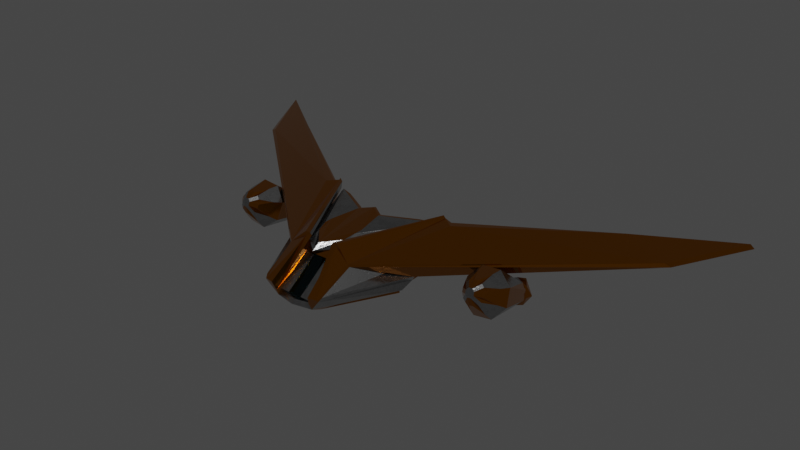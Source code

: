 # Source: SpaceShuttle.blend  (saved by Blender 3.4.6; exported with 4.5.12 LTS)
import bpy
from mathutils import Matrix  # noqa: F401  (used for matrix-valued properties, if any)

bpy.ops.wm.read_factory_settings(use_empty=True)
scene = bpy.context.scene
scene.name = 'Scene'

# ---- collections
col_collection = bpy.data.collections.new('Collection'); scene.collection.children.link(col_collection)

# ---- images (referenced by path relative to the original .blend; pixels are not part of the script)
import os
ASSET_DIR = os.environ.get("B2B_ASSET_DIR", "")  # directory of the original .blend (textures are referenced by path, not embedded)
HERE = os.path.dirname(os.path.abspath(__file__))  # packed textures are extracted next to this script under _unpacked/

def load_image(name, relpath, width, height, colorspace="sRGB"):
    """Load a texture the original file referenced (path relative to the .blend, or extracted next to this script)."""
    p = next((c for c in (os.path.join(HERE, relpath), os.path.join(ASSET_DIR, relpath)) if relpath and os.path.exists(c)), "")
    if p:
        img = bpy.data.images.load(p, check_existing=True)
        img.name = name
    else:  # same state as the original file: an image datablock whose file is absent (Cycles renders it pink)
        img = bpy.data.images.new(name, width, height)
        img.source = "FILE"
        img.filepath = "//" + (relpath or name)
    img.colorspace_settings.name = colorspace
    return img
img_door = load_image('Door', 'Door.png', 1024, 1024, 'sRGB')

# ---- materials (node trees are filled in below, after node groups)
mat_orange_metal_coat = bpy.data.materials.new('Orange Metal Coat')
mat_silver_metal_coat = bpy.data.materials.new('Silver Metal Coat')
mat_glass = bpy.data.materials.new('Glass')
mat_door = bpy.data.materials.new('Door')

# ---- material node trees
mat_orange_metal_coat.use_nodes = True; mat_orange_metal_coat.node_tree.nodes.clear()
_N = mat_orange_metal_coat.node_tree.nodes; _L = mat_orange_metal_coat.node_tree.links
n0 = _N.new('ShaderNodeOutputMaterial'); n0.name = 'Material Output'; n0.location = (300, 300)
n1 = _N.new('ShaderNodeBsdfPrincipled'); n1.name = 'Principled BSDF'; n1.location = (24, 349)
n1.distribution = 'GGX'
n1.subsurface_method = 'RANDOM_WALK_SKIN'
n1.inputs[0].default_value = (0.3883, 0.1295, 0.0, 1.0)
n1.inputs[1].default_value = 0.9382
n1.inputs[2].default_value = 0.1055
n1.inputs[3].default_value = 1.45
n1.inputs[11].default_value = 1.01
n1.inputs[13].default_value = 0.0
n1.inputs[19].default_value = 0.1845
n1.inputs[20].default_value = 0.07364
n1.inputs[24].default_value = 0.007273
n1.inputs[27].default_value = (0.0, 0.0, 0.0, 1.0)
_L.new(n1.outputs[0], n0.inputs[0])
n0.is_active_output = True
mat_silver_metal_coat.use_nodes = True; mat_silver_metal_coat.node_tree.nodes.clear()
_N = mat_silver_metal_coat.node_tree.nodes; _L = mat_silver_metal_coat.node_tree.links
n0 = _N.new('ShaderNodeOutputMaterial'); n0.name = 'Material Output'; n0.location = (300, 300)
n1 = _N.new('ShaderNodeBump'); n1.name = 'Bump'; n1.location = (-362, 152)
n1.inputs[0].default_value = 0.1933
n1.inputs[1].default_value = 1.0
n1.inputs[2].default_value = 1.0
n2 = _N.new('ShaderNodeTexNoise'); n2.name = 'Noise Texture'; n2.location = (-1131, 458)
n2.inputs[2].default_value = 0.0
n2.inputs[3].default_value = 0.0
n2.inputs[4].default_value = 1.0
n2.inputs[8].default_value = 8.7
n3 = _N.new('ShaderNodeMix'); n3.name = 'Mix'; n3.location = (-576, 484)
n3.data_type = 'RGBA'
n3.blend_type = 'DARKEN'
n3.clamp_factor = False
n3.inputs[0].default_value = 0.1067
n4 = _N.new('ShaderNodeValToRGB'); n4.name = 'ColorRamp.001'; n4.location = (-385, 464)
while len(n4.color_ramp.elements) > 1: n4.color_ramp.elements.remove(n4.color_ramp.elements[-1])
n4.color_ramp.elements[0].position = 0.0; n4.color_ramp.elements[0].color = (0.326, 0.326, 0.326, 1.0)
_e = n4.color_ramp.elements.new(0.07273); _e.color = (1.0, 1.0, 1.0, 1.0)
n5 = _N.new('ShaderNodeBsdfPrincipled'); n5.name = 'Principled BSDF'; n5.location = (15, 377)
n5.distribution = 'GGX'
n5.subsurface_method = 'RANDOM_WALK_SKIN'
n5.inputs[1].default_value = 1.0
n5.inputs[2].default_value = 0.2382
n5.inputs[3].default_value = 1.45
n5.inputs[8].default_value = 1.0
n5.inputs[10].default_value = 0.5055
n5.inputs[13].default_value = 0.2818
n5.inputs[27].default_value = (0.0, 0.0, 0.0, 1.0)
n5.inputs[28].default_value = 1.0
n6 = _N.new('ShaderNodeValToRGB'); n6.name = 'ColorRamp'; n6.location = (-898, 507)
while len(n6.color_ramp.elements) > 1: n6.color_ramp.elements.remove(n6.color_ramp.elements[-1])
n6.color_ramp.elements[0].position = 0.4509; n6.color_ramp.elements[0].color = (0.0, 0.0, 0.0, 1.0)
_e = n6.color_ramp.elements.new(1.0); _e.color = (1.0, 1.0, 1.0, 1.0)
n7 = _N.new('ShaderNodeTexCoord'); n7.name = 'Texture Coordinate'; n7.location = (-1335, 336)
n8 = _N.new('ShaderNodeTexNoise'); n8.name = 'Musgrave Texture'; n8.location = (-1141, 237)
n8.width = 150
n8.normalize = False
n8.inputs[2].default_value = 0.05
n8.inputs[3].default_value = 8.2
n8.inputs[4].default_value = 1.0
n9 = _N.new('ShaderNodeMix'); n9.name = 'Mix.001'; n9.location = (-155, 257)
n9.data_type = 'RGBA'
n9.inputs[0].default_value = 0.5055
n9.inputs[7].default_value = (0.4076, 0.4076, 0.4076, 1.0)
_L.new(n5.outputs[0], n0.inputs[0])
_L.new(n7.outputs[3], n8.inputs[0])
_L.new(n7.outputs[3], n2.inputs[0])
_L.new(n6.outputs[0], n3.inputs[2])
_L.new(n2.outputs[0], n6.inputs[0])
_L.new(n8.outputs[0], n3.inputs[3])
_L.new(n6.outputs[0], n3.inputs[6])
_L.new(n8.outputs[0], n3.inputs[7])
_L.new(n3.outputs[2], n4.inputs[0])
_L.new(n3.outputs[2], n1.inputs[3])
_L.new(n1.outputs[0], n5.inputs[5])
_L.new(n4.outputs[0], n9.inputs[6])
_L.new(n9.outputs[2], n5.inputs[0])
n0.is_active_output = True
mat_glass.use_nodes = True; mat_glass.node_tree.nodes.clear()
_N = mat_glass.node_tree.nodes; _L = mat_glass.node_tree.links
n0 = _N.new('ShaderNodeOutputMaterial'); n0.name = 'Material Output'; n0.location = (300, 300)
n1 = _N.new('ShaderNodeBsdfGlass'); n1.name = 'Glass BSDF'; n1.location = (10, 300)
n1.distribution = 'BECKMANN'
n1.inputs[0].default_value = (0.3905, 0.7296, 0.8, 1.0)
n1.inputs[2].default_value = 1.45
_L.new(n1.outputs[0], n0.inputs[0])
n0.is_active_output = True
mat_door.use_nodes = True; mat_door.node_tree.nodes.clear()
_N = mat_door.node_tree.nodes; _L = mat_door.node_tree.links
n0 = _N.new('ShaderNodeBsdfPrincipled'); n0.name = 'Principled BSDF'; n0.location = (10, 300)
n0.distribution = 'GGX'
n0.subsurface_method = 'RANDOM_WALK_SKIN'
n0.inputs[3].default_value = 1.45
n0.inputs[27].default_value = (0.0, 0.0, 0.0, 1.0)
n0.inputs[28].default_value = 1.0
n1 = _N.new('ShaderNodeOutputMaterial'); n1.name = 'Material Output'; n1.location = (300, 300)
n2 = _N.new('ShaderNodeTexImage'); n2.name = 'Image Texture'; n2.location = (-621, 238)
n2.image = img_door
_L.new(n0.outputs[0], n1.inputs[0])
_L.new(n2.outputs[0], n0.inputs[0])
n1.is_active_output = True

# ---- world
world_world = bpy.data.worlds.new('World'); scene.world = world_world
world_world.use_nodes = True; world_world.node_tree.nodes.clear()
_N = world_world.node_tree.nodes; _L = world_world.node_tree.links
n0 = _N.new('ShaderNodeOutputWorld'); n0.name = 'World Output'; n0.location = (300, 300)
n1 = _N.new('ShaderNodeBackground'); n1.name = 'Background'; n1.location = (10, 300)
n1.inputs[0].default_value = (0.05088, 0.05088, 0.05088, 1.0)
_L.new(n1.outputs[0], n0.inputs[0])
n0.is_active_output = True
world_world.color = (0.05088, 0.05088, 0.05088)
world_world.use_sun_shadow = False
world_world.sun_shadow_jitter_overblur = 0.0

# ---- lights
light_sun = bpy.data.lights.new('Sun', 'SUN')
light_sun.transmission_factor = 0.0
light_sun.energy = 1.0
light_sun.shadow_soft_size = 0.125

# ---- meshes
me_cube_001 = bpy.data.meshes.new('Cube.001')
me_cube_001.from_pydata([(0.0, -7.66, -0.34), (0.0, -18.3, -1.102), (0.0, -23.04, 0.3193), (0.0, 11.48, 1.93), (0.0, -23.79, 2.044), (0.0, -9.995, 20.2), (0.0, 7.188, 2.513), (0.0, 21.37, 23.05), (-8.688, -18.3, -1.102), (-14.57, -9.948, 15.83), (-5.097, 18.29, 22.17), (-13.26, 25.5, 20.75), (-8.423, 21.85, 19.72), (-12.01, 24.39, 20.18), (-10.24, 23.06, 19.8), (-6.341, -8.378, 18.82), (-7.37, -3.555, 19.85), (-11.61, 20.52, 14.12), (0.0, -25.34, 0.5862), (0.0, -25.34, 0.5862), (0.0, -25.34, 0.5862), (0.0, -25.34, 0.5862), (0.0, -13.08, 17.87), (0.0, -13.08, 17.87), (0.0, -13.08, 17.87), (0.0, -13.08, 17.87), (0.0, 17.5, 16.98), (0.0, 20.39, 18.3), (0.0, -19.06, -1.401), (0.0, -19.06, -1.401), (0.0, -19.06, -1.401), (0.0, -19.06, -1.401), (0.0, -11.79, 16.02), (0.0, -11.79, 16.02), (0.0, -11.79, 16.02), (0.0, -11.79, 16.02), (0.0, -11.79, 16.02), (0.0, -11.79, 16.02), (0.0, -11.79, 16.02), (0.0, -7.495, -1.276), (0.0, -7.495, -1.276), (0.0, -7.495, -1.276), (0.0, -7.495, -1.276), (0.0, 12.19, 0.9943), (0.0, 12.19, 0.9943), (0.0, 12.19, 0.9943), (0.0, 12.19, 0.9943), (0.0, -23.05, 2.38), (0.0, -23.05, 2.38), (0.0, -23.05, 2.38), (0.0, -23.05, 2.38), (0.0, 10.26, 16.79), (0.0, 10.26, 16.79), (0.0, 10.26, 16.79), (0.0, 10.26, 16.79), (0.0, -24.84, 4.474), (0.0, -24.84, 4.474), (0.0, -24.84, 4.474), (0.0, -24.84, 4.474), (0.0, 22.47, 20.12), (0.0, 22.8, 22.55), (0.0, 22.8, 22.55), (0.0, 22.8, 22.55), (0.0, 22.8, 22.55), (0.0, 23.2, 21.57), (0.0, 23.2, 21.57), (0.0, 23.2, 21.57), (0.0, 23.2, 21.57), (-8.688, -7.66, -0.34), (-8.688, -7.66, -0.34), (-8.688, -7.66, -0.34), (-8.688, -7.66, -0.34), (-8.688, -7.66, -0.34), (-8.688, -7.66, -0.34), (-8.688, -7.66, -0.34), (-6.341, -8.378, 18.82), (-6.341, -8.378, 18.82), (-6.341, -8.378, 18.82), (-6.341, -8.378, 18.82), (-6.341, -8.378, 18.82), (-6.341, -8.378, 18.82), (-6.341, -8.378, 18.82), (-6.341, -8.378, 18.82), (-6.341, -8.378, 18.82), (-6.341, -8.378, 18.82), (-6.341, -8.378, 18.82), (-6.341, -8.378, 18.82), (-6.341, -8.378, 18.82), (-6.341, -8.378, 18.82), (-6.341, -8.378, 18.82), (-6.341, -8.378, 18.82), (-8.688, -23.66, 0.5862), (-8.688, -23.66, 0.5862), (-8.688, -23.66, 0.5862), (-8.688, -23.66, 0.5862), (-8.688, -23.66, 0.5862), (-8.688, -23.66, 0.5862), (-8.688, -23.66, 0.5862), (-8.688, -23.66, 0.5862), (-8.688, -23.66, 0.5862), (-8.688, -23.66, 0.5862), (-8.688, -23.66, 0.5862), (-8.688, -23.66, 0.5862), (-8.688, -23.66, 0.5862), (-8.688, -23.66, 0.5862), (-8.688, -23.66, 0.5862), (-8.688, -23.66, 0.5862), (-8.688, -23.66, 0.5862), (-8.688, -23.66, 0.5862), (-8.688, -23.66, 0.5862), (-8.688, -23.66, 0.5862), (-13.47, 24.43, 6.38), (-13.47, 24.43, 6.38), (-13.47, 24.43, 6.38), (-13.47, 24.43, 6.38), (-24.69, 7.66, -0.34), (-24.69, 7.66, -0.34), (-24.69, 7.66, -0.34), (-24.69, 7.66, -0.34), (-25.0, 23.53, 15.67), (-25.0, 23.53, 15.67), (-25.0, 23.53, 15.67), (-25.0, 23.53, 15.67), (-25.82, 7.803, 1.124), (-23.87, 9.042, 3.744), (-4.331, 14.79, 17.37), (-4.331, 14.79, 17.37), (-4.331, 14.79, 17.37), (-4.331, 14.79, 17.37), (-4.331, 14.79, 17.37), (-4.331, 14.79, 17.37), (-4.331, 14.79, 17.37), (-4.331, 14.79, 17.37), (-4.331, 14.79, 17.37), (-4.331, 14.79, 17.37), (-4.331, 14.79, 17.37), (-4.331, 14.79, 17.37), (-8.688, -23.04, 0.3193), (-8.688, -23.04, 0.3193), (-8.688, -23.04, 0.3193), (-8.688, -23.04, 0.3193), (-24.32, 7.789, 1.039), (-24.32, 7.789, 1.039), (-24.32, 7.789, 1.039), (-24.32, 7.789, 1.039), (-24.32, 7.789, 1.039), (-24.32, 7.789, 1.039), (-24.32, 7.789, 1.039), (-24.32, 7.789, 1.039), (-24.32, 7.789, 1.039), (-24.32, 7.789, 1.039), (-24.32, 7.789, 1.039), (-24.32, 7.789, 1.039), (-8.688, 11.48, 1.93), (-8.688, 11.48, 1.93), (-8.688, 11.48, 1.93), (-8.688, 11.48, 1.93), (-24.69, 7.66, -0.09295), (-24.69, 7.66, -0.09295), (-24.69, 7.66, -0.09295), (-24.69, 7.66, -0.09295), (-24.69, 7.66, -0.09295), (-24.69, 7.66, -0.09295), (-24.69, 7.66, -0.09295), (-24.69, 7.66, -0.09295), (-24.69, 7.66, -0.09295), (-24.69, 7.66, -0.09295), (-24.69, 7.66, -0.09295), (-24.69, 7.66, -0.09295), (-24.69, 7.66, -0.09295), (-24.69, 7.66, -0.09295), (-24.69, 7.66, -0.09295), (-24.69, 7.66, -0.09295), (-8.688, -19.06, -1.401), (-8.688, -19.06, -1.401), (-8.688, -19.06, -1.401), (-8.688, -19.06, -1.401), (-8.688, -19.06, -1.401), (-8.688, -19.06, -1.401), (-8.688, -19.06, -1.401), (-8.688, -19.06, -1.401), (-8.688, -19.06, -1.401), (-8.688, -19.06, -1.401), (-8.688, -19.06, -1.401), (-8.688, -19.06, -1.401), (-7.141, -22.11, 2.044), (-7.141, -22.11, 2.044), (-7.141, -22.11, 2.044), (-7.141, -22.11, 2.044), (-7.141, -22.11, 2.044), (-7.141, -22.11, 2.044), (-7.141, -22.11, 2.044), (-7.141, -22.11, 2.044), (-7.141, -22.11, 2.044), (-7.141, -22.11, 2.044), (-7.141, -22.11, 2.044), (-7.141, -22.11, 2.044), (-7.141, -9.207, 14.2), (-7.141, -9.207, 14.2), (-7.141, -9.207, 14.2), (-7.141, -9.207, 14.2), (-7.141, -9.207, 14.2), (-7.141, -9.207, 14.2), (-7.141, -9.207, 14.2), (-7.141, -9.207, 14.2), (-7.141, -9.207, 14.2), (-7.141, -9.207, 14.2), (-7.141, -9.207, 14.2), (-7.141, -9.207, 14.2), (-7.141, -9.207, 14.2), (-7.141, -9.207, 14.2), (-7.141, -9.207, 14.2), (-7.141, -9.207, 14.2), (-15.14, -9.711, 14.92), (-15.14, -9.711, 14.92), (-15.14, -9.711, 14.92), (-32.3, 28.67, 22.41), (-29.69, 31.95, 21.68), (-30.58, 31.6, 22.13), (-26.59, 11.55, 11.57), (-26.59, 11.55, 11.57), (-26.59, 11.55, 11.57), (-6.542, 12.85, 1.37), (-6.542, 12.85, 1.37), (-6.542, 12.85, 1.37), (-6.542, 12.85, 1.37), (-6.542, 12.85, 1.37), (-6.542, 12.85, 1.37), (-6.542, 12.85, 1.37), (-6.542, 12.85, 1.37), (-6.542, 12.85, 1.37), (-6.542, 12.85, 1.37), (-6.542, 12.85, 1.37), (-6.542, 12.85, 1.37), (-6.542, 12.85, 1.37), (-6.542, 12.85, 1.37), (-6.542, 12.85, 1.37), (-6.542, 12.85, 1.37), (-8.327, -7.303, -1.174), (-8.327, -7.303, -1.174), (-8.327, -7.303, -1.174), (-8.327, -7.303, -1.174), (-8.327, -7.303, -1.174), (-8.327, -7.303, -1.174), (-8.327, -7.303, -1.174), (-8.327, -7.303, -1.174), (-8.327, -7.303, -1.174), (-8.327, -7.303, -1.174), (-8.327, -7.303, -1.174), (-8.327, -7.303, -1.174), (-8.327, -7.303, -1.174), (-8.327, -7.303, -1.174), (-8.327, -7.303, -1.174), (-8.327, -7.303, -1.174), (-5.236, 27.21, -6.576), (-5.236, 27.21, -6.576), (-5.236, 27.21, -6.576), (-5.236, 27.21, -6.576), (-5.236, 27.21, -6.576), (-5.236, 27.21, -6.576), (-5.236, 27.21, -6.576), (-5.236, 27.21, -6.576), (-5.236, 27.21, -6.576), (-5.236, 27.21, -6.576), (-5.236, 27.21, -6.576), (-5.236, 27.21, -6.576), (-3.018, -22.11, 2.044), (-3.018, -22.11, 2.044), (-3.018, -22.11, 2.044), (-3.018, -22.11, 2.044), (-3.018, -9.207, 14.2), (-3.018, -9.207, 14.2), (-3.018, -9.207, 14.2), (-3.018, -9.207, 14.2), (-102.6, 67.88, 14.54), (-102.5, 67.74, 12.56), (-105.1, 68.34, 13.38), (-121.4, 101.0, 15.43), (-123.1, 101.4, 13.69), (-4.056, 10.26, 16.79), (-4.056, 10.26, 16.79), (-4.056, 10.26, 16.79), (-4.056, 10.26, 16.79), (-4.056, 10.26, 16.79), (-4.056, 10.26, 16.79), (-4.056, 10.26, 16.79), (-4.056, 10.26, 16.79), (-4.056, 10.26, 16.79), (-4.056, 10.26, 16.79), (-4.056, 10.26, 16.79), (-4.056, 10.26, 16.79), (-8.083, 7.188, 2.513), (-8.083, 7.188, 2.513), (-8.083, 7.188, 2.513), (-8.083, 7.188, 2.513), (-8.353, -24.85, 3.346), (-8.353, -24.85, 3.346), (-8.353, -24.85, 3.346), (-8.353, -24.85, 3.346), (-7.141, -23.64, 3.909), (-7.141, -23.64, 3.909), (-7.141, -23.64, 3.909), (-7.141, -23.64, 3.909), (-7.141, -23.64, 3.909), (-7.141, -23.64, 3.909), (-7.141, -23.64, 3.909), (-7.141, -23.64, 3.909), (-7.141, -23.64, 3.909), (-7.141, -23.64, 3.909), (-7.141, -23.64, 3.909), (-7.141, -23.64, 3.909), (-9.28, -26.28, 7.033), (-9.28, -26.28, 7.033), (-9.28, -26.28, 7.033), (-9.28, -26.28, 7.033), (-9.28, -26.28, 7.033), (-9.28, -26.28, 7.033), (-9.28, -26.28, 7.033), (-9.28, -26.28, 7.033), (-9.28, -26.28, 7.033), (-9.28, -26.28, 7.033), (-9.28, -26.28, 7.033), (-9.28, -26.28, 7.033), (-3.018, -23.64, 3.909), (-3.018, -23.64, 3.909), (-3.018, -23.64, 3.909), (-3.018, -23.64, 3.909), (-86.72, 74.31, 15.0), (-84.0, 70.79, 13.63), (-83.82, 71.75, 19.11), (-88.02, 76.86, 15.18), (-87.59, 74.1, 17.33), (-33.04, 28.68, 10.06), (-5.154, -8.148, 20.73), (-5.154, -8.148, 20.73), (-5.154, -8.148, 20.73), (-5.154, -8.148, 20.73), (-5.154, -8.148, 20.73), (-5.154, -8.148, 20.73), (-5.154, -8.148, 20.73), (-5.154, -8.148, 20.73), (-5.154, -8.148, 20.73), (-5.154, -8.148, 20.73), (-5.154, -8.148, 20.73), (-5.154, -8.148, 20.73), (-7.553, -8.558, 20.43), (-7.553, -8.558, 20.43), (-7.553, -8.558, 20.43), (-7.553, -8.558, 20.43), (-7.553, -8.558, 20.43), (-7.553, -8.558, 20.43), (-7.553, -8.558, 20.43), (-7.553, -8.558, 20.43), (-7.553, -8.558, 20.43), (-7.553, -8.558, 20.43), (-23.24, 24.88, 19.28), (-24.99, 28.85, 20.41), (-23.22, 24.62, 20.08), (-6.354, -8.353, 20.58), (-6.354, -8.353, 20.58), (-6.354, -8.353, 20.58), (-6.354, -8.353, 20.58), (-13.39, -25.01, 6.132), (-13.39, -25.01, 6.132), (-13.39, -25.01, 6.132), (-13.39, -25.01, 6.132), (-13.39, -25.01, 6.132), (-13.39, -25.01, 6.132), (-13.39, -25.01, 6.132), (-13.39, -25.01, 6.132), (-13.39, -25.01, 6.132), (-13.39, -25.01, 6.132), (-13.39, -25.01, 6.132), (-13.39, -25.01, 6.132), (-14.18, -23.72, 7.719), (-14.18, -23.72, 7.719), (-14.18, -23.72, 7.719), (-14.18, -23.72, 7.719), (-14.18, -23.72, 7.719), (-14.18, -23.72, 7.719), (-14.18, -23.72, 7.719), (-14.18, -23.72, 7.719), (-14.18, -23.72, 7.719), (-14.18, -23.72, 7.719), (-14.18, -23.72, 7.719), (-14.18, -23.72, 7.719), (-12.98, -25.52, 6.928), (-12.98, -25.52, 6.928), (-12.98, -25.52, 6.928), (-12.98, -25.52, 6.928), (-12.98, -25.52, 6.928), (-12.98, -25.52, 6.928), (-12.98, -25.52, 6.928), (-12.98, -25.52, 6.928), (-12.98, -25.52, 6.928), (-12.98, -25.52, 6.928), (-12.98, -25.52, 6.928), (-30.89, 8.429, 8.613), (-30.89, 8.429, 8.613), (-30.89, 8.429, 8.613), (-30.89, 8.429, 8.613), (-30.89, 8.429, 8.613), (-30.89, 8.429, 8.613), (-30.89, 8.429, 8.613), (-30.89, 8.429, 8.613), (-30.89, 8.429, 8.613), (-30.89, 8.429, 8.613), (-30.89, 8.429, 8.613), (-30.89, 8.429, 8.613), (-27.64, 11.7, 4.578), (-27.64, 11.7, 4.578), (-27.64, 11.7, 4.578), (-27.64, 11.7, 4.578), (-26.14, 31.18, 19.93), (-30.83, 32.28, 18.84), (-33.21, 33.03, 14.45), (-24.88, 23.55, 10.42), (-26.87, 27.96, 16.3), (-26.87, 27.96, 16.3), (-26.87, 28.04, 14.99), (-23.9, 30.2, 20.64), (-23.9, 30.2, 20.64), (-23.9, 30.2, 20.64), (-23.9, 30.2, 20.64), (-13.26, 25.5, 20.75), (-13.26, 25.5, 20.75), (-13.26, 25.5, 20.75), (-13.26, 25.5, 20.75), (-18.0, 27.77, 21.03), (-18.0, 27.77, 21.03), (-18.0, 27.77, 21.03), (-18.0, 27.77, 21.03), (-18.0, 27.77, 21.03), (-18.0, 27.77, 21.03), (-18.0, 27.77, 21.03), (-18.0, 27.77, 21.03), (-18.0, 27.77, 21.03), (-18.0, 27.77, 21.03), (-18.0, 27.77, 21.03), (-18.0, 27.77, 21.03), (-4.499, 19.42, 19.91), (-4.499, 19.42, 19.91), (-4.499, 19.42, 19.91), (-4.499, 19.42, 19.91), (-4.518, 20.3, 21.15), (-4.518, 20.3, 21.15), (-4.518, 20.3, 21.15), (-4.518, 20.3, 21.15), (-4.518, 20.3, 21.15), (-4.518, 20.3, 21.15), (-4.518, 20.3, 21.15), (-4.518, 20.3, 21.15), (-4.518, 20.3, 21.15), (-4.518, 20.3, 21.15), (-4.518, 20.3, 21.15), (-4.518, 20.3, 21.15), (-4.518, 20.3, 21.15), (-4.518, 20.3, 21.15), (-4.518, 20.3, 21.15), (-4.979, 19.83, 21.86), (-4.979, 19.83, 21.86), (-4.979, 19.83, 21.86), (-4.979, 19.83, 21.86), (-4.979, 19.83, 21.86), (-4.979, 19.83, 21.86), (-4.979, 19.83, 21.86), (-4.979, 19.83, 21.86), (-4.979, 19.83, 21.86), (-4.979, 19.83, 21.86), (-4.979, 19.83, 21.86), (-4.979, 19.83, 21.86), (-8.794, 18.19, 16.01), (-8.794, 18.19, 16.01), (-8.794, 18.19, 16.01), (-8.794, 18.19, 16.01), (-11.04, 19.45, 15.29), (-13.01, 20.5, 15.33), (-13.01, 20.5, 15.33), (-13.01, 20.5, 15.33), (-13.01, 20.5, 15.33), (-18.73, 21.95, 15.67), (-18.73, 21.95, 15.67), (-18.73, 21.95, 15.67), (-18.73, 21.95, 15.67), (-18.73, 21.95, 15.67), (-18.73, 21.95, 15.67), (-18.73, 21.95, 15.67), (-18.73, 21.95, 15.67), (-18.73, 21.95, 15.67), (-18.73, 21.95, 15.67), (-18.73, 21.95, 15.67), (-18.73, 21.95, 15.67), (-13.01, 20.5, 15.33), (-13.01, 20.5, 15.33), (-13.01, 20.5, 15.33), (-13.01, 20.5, 15.33), (-14.43, 22.88, 17.39), (-14.43, 22.88, 17.39), (-14.43, 22.88, 17.39), (-14.43, 22.88, 17.39), (-14.43, 22.88, 17.39), (-14.43, 22.88, 17.39), (-14.43, 22.88, 17.39), (-14.43, 22.88, 17.39), (-14.43, 22.88, 17.39), (-14.43, 22.88, 17.39), (-14.43, 22.88, 17.39), (-14.43, 22.88, 17.39), (-16.0, 21.14, 14.2), (-15.4, 21.95, 15.25), (-15.67, 16.47, 11.25), (-15.67, 16.47, 11.25), (-15.67, 16.47, 11.25), (-15.67, 16.47, 11.25), (-12.51, 20.91, 14.21), (-13.74, 21.01, 12.91), (-23.9, 30.2, 20.64), (-23.9, 30.2, 20.64), (-23.9, 30.2, 20.64), (-24.34, 26.53, 17.85), (-24.34, 26.53, 17.85), (-24.34, 26.53, 17.85), (-24.34, 26.53, 17.85), (-24.11, 28.93, 19.86), (-24.11, 28.93, 19.86), (-24.11, 28.93, 19.86), (-24.11, 28.93, 19.86), (-24.19, 27.75, 18.78), (-24.19, 27.75, 18.78), (-24.19, 27.75, 18.78), (-24.19, 27.75, 18.78), (-7.627, 5.737, 21.71), (-7.627, 5.737, 21.71), (-7.627, 5.737, 21.71), (-7.627, 5.737, 21.71), (-6.388, -2.807, 20.54), (-6.388, -2.807, 20.54), (-6.388, -2.807, 20.54), (-6.388, -2.807, 20.54), (-7.565, 1.913, 21.66), (-7.565, 1.913, 21.66), (-7.565, 1.913, 21.66), (-7.565, 1.913, 21.66), (-8.005, -8.444, 21.77), (-8.005, -8.444, 21.77), (-8.005, -8.444, 21.77), (-8.005, -8.444, 21.77), (-8.005, -8.444, 21.77), (-8.005, -8.444, 21.77), (-8.005, -8.444, 21.77), (-8.005, -8.444, 21.77), (-8.005, -8.444, 21.77), (-8.005, -8.444, 21.77), (-8.005, -8.444, 21.77), (-8.005, -8.444, 21.77), (-6.064, -8.157, 21.58), (-6.064, -8.157, 21.58), (-6.064, -8.157, 21.58), (-6.064, -8.157, 21.58), (-6.064, -8.157, 21.58), (-6.064, -8.157, 21.58), (-6.064, -8.157, 21.58), (-6.064, -8.157, 21.58), (-6.064, -8.157, 21.58), (-6.064, -8.157, 21.58), (-6.064, -8.157, 21.58), (-6.064, -8.157, 21.58), (-7.324, -8.391, 21.3), (-7.324, -8.391, 21.3), (-7.324, -8.391, 21.3), (-7.324, -8.391, 21.3), (-26.24, 31.93, 22.63), (-26.24, 31.93, 22.63), (-26.24, 31.93, 22.63), (-26.24, 31.93, 22.63), (-27.62, 31.76, 23.02), (-27.62, 31.76, 23.02), (-27.62, 31.76, 23.02), (-26.85, 31.56, 24.15), (-26.85, 31.56, 24.15), (-26.85, 31.56, 24.15), (-13.2, 24.76, 8.683), (-13.2, 24.76, 8.683), (-13.2, 24.76, 8.683), (-13.2, 24.76, 8.683), (-13.85, 24.88, 8.602), (-13.85, 24.88, 8.602), (-13.85, 24.88, 8.602), (-13.85, 24.88, 8.602), (-13.85, 24.88, 8.602), (-13.85, 24.88, 8.602), (-13.85, 24.88, 8.602), (-13.85, 24.88, 8.602), (-13.85, 24.88, 8.602), (-13.85, 24.88, 8.602), (-13.85, 24.88, 8.602), (-13.85, 24.88, 8.602), (-3.636, 26.79, -3.708), (-3.636, 26.79, -3.708), (-3.636, 26.79, -3.708), (-3.636, 26.79, -3.708), (-3.636, 26.79, -3.708), (-3.636, 26.79, -3.708), (-3.636, 26.79, -3.708), (-3.636, 26.79, -3.708), (-3.636, 26.79, -3.708), (-3.636, 26.79, -3.708), (-3.636, 26.79, -3.708), (-3.636, 26.79, -3.708), (-3.966, 27.54, -4.766), (-3.966, 27.54, -4.766), (-3.966, 27.54, -4.766), (-3.966, 27.54, -4.766), (-3.966, 27.54, -4.766), (-3.966, 27.54, -4.766), (-3.966, 27.54, -4.766), (-3.966, 27.54, -4.766), (-3.966, 27.54, -4.766), (-3.966, 27.54, -4.766), (-3.966, 27.54, -4.766), (-3.966, 27.54, -4.766), (-8.794, 18.19, 16.01), (-8.794, 18.19, 16.01), (-8.794, 18.19, 16.01), (-8.794, 18.19, 16.01), (-12.89, 23.39, 10.24), (-12.89, 23.39, 10.24), (-12.89, 23.39, 10.24), (-12.89, 23.39, 10.24), (-13.54, 23.97, 10.06), (-13.54, 23.97, 10.06), (-13.54, 23.97, 10.06), (-13.54, 23.97, 10.06), (-12.02, 22.53, 10.68), (-12.02, 22.53, 10.68), (-12.02, 22.53, 10.68), (-12.02, 22.53, 10.68), (-12.97, 23.16, 11.65), (-12.97, 23.16, 11.65), (-12.97, 23.16, 11.65), (-12.97, 23.16, 11.65), (-70.77, 61.21, 13.98), (-37.87, 32.71, 18.11), (-37.87, 32.71, 18.11), (-37.87, 32.71, 18.11), (-35.3, 32.33, 18.51), (-32.26, 24.97, 14.46), (-36.66, 27.59, 14.46), (-36.66, 27.59, 14.46), (-36.66, 27.59, 14.46), (-6.461, 20.63, 19.81)], [(418, 419), (417, 418), (572, 576), (580, 578), (644, 643), (643, 642), (647, 649), (213, 9), (576, 579), (578, 572), (215, 90), (90, 122), (646, 219), (219, 215), (274, 275)], [(225, 43, 40, 238), (33, 198, 270), (4, 48, 267, 186), (18, 4, 186, 92), (51, 6, 292, 281), (440, 444, 64, 59), (71, 70, 0, 1, 8), (3, 154, 292, 6), (112, 256, 240, 68, 72), (77, 199, 32, 23), (15, 536, 16), (93, 185, 299, 295), (630, 586, 160, 142, 511), (127, 153, 582, 625, 634, 621, 472), (120, 519, 527, 523, 516, 420, 428, 424, 11, 496, 482), (120, 355, 357, 334, 75), (138, 2, 19, 91), (95, 364, 410, 412, 411, 409, 123), (585, 111, 115, 157), (123, 143, 137, 95), (8, 1, 29, 175), (517, 524, 539, 532), (173, 28, 2, 138), (26, 52, 280, 126), (68, 72, 71, 70, 0, 3, 154, 156, 155, 153), (22, 5, 536, 15, 78), (187, 266, 324, 300), (70, 69, 239, 39, 0), (3, 44, 224, 154), (76, 333, 359, 347, 312, 295), (153, 582, 584, 583, 581, 587, 594, 589, 585, 111, 113, 114, 112, 72, 68), (143, 159, 174, 137), (376, 213, 219, 399), (266, 47, 56, 324), (323, 55, 34, 271), (545, 9, 274, 213, 376, 387, 313, 346, 567), (125, 440, 59, 27), (472, 12, 650, 441, 127), (153, 223, 599, 582), (112, 72, 71, 8, 116), (301, 323, 271, 197), (576, 216, 9, 545), (296, 311, 386, 362, 94), (222, 241, 255, 609, 597), (568, 345, 358, 335, 556), (9, 216, 329, 277, 274), (78, 15, 520, 119), (364, 374, 398, 410), (363, 388, 375), (357, 356, 413, 572, 557, 334), (120, 482, 510, 141, 124), (127, 279, 291, 153), (429, 421, 10, 461), (11, 424, 445, 441, 650, 12, 14, 13), (532, 10, 421, 517), (447, 459, 60, 65), (461, 10, 7, 61), (585, 610, 254, 111), (425, 430, 460, 446), (514, 515, 493), (11, 13, 477, 492, 496), (13, 14, 475, 477), (158, 116, 8, 175), (481, 508, 515, 511), (511, 515, 637, 630), (507, 495, 509), (509, 495, 515, 508), (14, 12, 472, 475), (480, 498, 509), (16, 536, 539), (543, 568, 556), (536, 5, 7, 10, 532), (528, 520, 15, 16), (540, 535, 531), (524, 528, 16, 539), (295, 299, 200, 76), (544, 555, 571, 575), (598, 611, 587, 581), (581, 587, 629, 626), (625, 627, 628, 626, 629, 638, 633, 635, 636, 634), (633, 638, 17, 622), (70, 69, 292, 6, 0), (641, 332, 649), (641, 642, 648), (68, 73, 74, 69, 70, 71, 72), (75, 79, 81, 80), (79, 83, 84, 81), (76, 82, 84, 83), (82, 86, 87, 84), (77, 85, 87, 86), (85, 89, 90, 87), (78, 88, 90, 89), (88, 80, 81, 90), (81, 84, 87, 90), (91, 96, 98, 97), (96, 100, 101, 98), (92, 99, 101, 100), (99, 103, 104, 101), (93, 102, 104, 103), (102, 106, 107, 104), (94, 105, 107, 106), (105, 109, 110, 107), (95, 108, 110, 109), (108, 97, 98, 110), (98, 101, 104, 107, 110), (125, 128, 130, 129), (128, 132, 133, 130), (126, 131, 133, 132), (131, 135, 136, 133), (127, 134, 136, 135), (134, 129, 130, 136), (130, 133, 136), (141, 144, 146, 145), (144, 148, 149, 146), (142, 147, 149, 148), (147, 151, 152, 149), (143, 150, 152, 151), (150, 145, 146, 152), (146, 149, 152), (157, 161, 163, 162), (161, 165, 166, 163), (158, 164, 166, 165), (164, 168, 169, 166), (159, 167, 169, 168), (167, 171, 172, 169), (160, 170, 172, 171), (170, 162, 163, 172), (163, 166, 169, 172), (173, 176, 178, 177), (176, 180, 181, 178), (174, 179, 181, 180), (179, 183, 184, 181), (175, 182, 184, 183), (182, 177, 178, 184), (178, 181, 184), (185, 188, 190, 189), (188, 192, 193, 190), (186, 191, 193, 192), (191, 195, 196, 193), (187, 194, 196, 195), (194, 189, 190, 196), (190, 193, 196), (197, 201, 203, 202), (201, 205, 206, 203), (198, 204, 206, 205), (204, 208, 209, 206), (199, 207, 209, 208), (207, 211, 212, 209), (200, 210, 212, 211), (210, 202, 203, 212), (203, 206, 209, 212), (222, 226, 228, 227), (226, 230, 231, 228), (223, 229, 231, 230), (229, 233, 234, 231), (224, 232, 234, 233), (232, 236, 237, 234), (225, 235, 237, 236), (235, 227, 228, 237), (228, 231, 234, 237), (238, 242, 244, 243), (242, 246, 247, 244), (239, 245, 247, 246), (245, 249, 250, 247), (240, 248, 250, 249), (248, 252, 253, 250), (241, 251, 253, 252), (251, 243, 244, 253), (244, 247, 250, 253), (254, 257, 259, 258), (257, 261, 262, 259), (255, 260, 262, 261), (260, 264, 265, 262), (256, 263, 265, 264), (263, 258, 259, 265), (259, 262, 265), (279, 282, 284, 283), (282, 286, 287, 284), (280, 285, 287, 286), (285, 289, 290, 287), (281, 288, 290, 289), (288, 283, 284, 290), (284, 287, 290), (299, 302, 304, 303), (302, 306, 307, 304), (300, 305, 307, 306), (305, 309, 310, 307), (301, 308, 310, 309), (308, 303, 304, 310), (304, 307, 310), (311, 314, 316, 315), (314, 318, 319, 316), (312, 317, 319, 318), (317, 321, 322, 319), (313, 320, 322, 321), (320, 315, 316, 322), (316, 319, 322), (333, 336, 338, 337), (336, 340, 341, 338), (334, 339, 341, 340), (339, 343, 344, 341), (335, 342, 344, 343), (342, 337, 338, 344), (338, 341, 344), (345, 348, 350, 349), (348, 352, 353, 350), (346, 351, 353, 352), (362, 365, 367, 366), (365, 369, 370, 367), (363, 368, 370, 369), (368, 372, 373, 370), (364, 371, 373, 372), (371, 366, 367, 373), (367, 370, 373), (374, 377, 379, 378), (377, 381, 382, 379), (375, 380, 382, 381), (380, 384, 385, 382), (376, 383, 385, 384), (383, 378, 379, 385), (379, 382, 385), (386, 389, 391, 390), (389, 393, 394, 391), (387, 392, 394, 393), (397, 400, 402, 401), (400, 404, 405, 402), (398, 403, 405, 404), (403, 407, 408, 405), (399, 406, 408, 407), (406, 401, 402, 408), (402, 405, 408), (428, 431, 433, 432), (431, 435, 436, 433), (429, 434, 436, 435), (434, 438, 439, 436), (430, 437, 439, 438), (437, 432, 433, 439), (433, 436, 439), (444, 448, 450, 449), (448, 452, 453, 450), (445, 451, 453, 452), (451, 455, 456, 453), (446, 454, 456, 455), (459, 462, 464, 463), (462, 466, 467, 464), (460, 465, 467, 466), (465, 469, 470, 467), (461, 468, 470, 469), (468, 463, 464, 470), (464, 467, 470), (480, 483, 485, 484), (483, 487, 488, 485), (481, 486, 488, 487), (486, 490, 491, 488), (482, 489, 491, 490), (489, 484, 485, 491), (485, 488, 491), (496, 499, 501, 500), (499, 503, 504, 501), (497, 502, 504, 503), (502, 506, 507, 504), (498, 505, 507, 506), (505, 500, 501, 507), (501, 504, 507), (508, 491, 509), (543, 546, 548, 547), (546, 550, 551, 548), (544, 549, 551, 550), (549, 553, 554, 551), (545, 552, 554, 553), (552, 547, 548, 554), (548, 551, 554), (555, 558, 560, 559), (558, 562, 563, 560), (556, 561, 563, 562), (561, 565, 566, 563), (557, 564, 566, 565), (564, 559, 560, 566), (560, 563, 566), (585, 588, 590, 589), (588, 592, 593, 590), (586, 591, 593, 592), (591, 595, 596, 593), (587, 594, 596, 595), (594, 589, 590, 596), (590, 593, 596), (597, 600, 602, 601), (600, 604, 605, 602), (598, 603, 605, 604), (603, 607, 608, 605), (599, 606, 608, 607), (606, 601, 602, 608), (602, 605, 608), (609, 612, 614, 613), (612, 616, 617, 614), (610, 615, 617, 616), (615, 619, 620, 617), (611, 618, 620, 619), (618, 613, 614, 620), (614, 617, 620), (221, 408, 215), (138, 91, 97, 140), (140, 97, 108, 139), (139, 108, 95, 137), (120, 75, 80, 122), (122, 80, 88, 121), (121, 88, 78, 119), (157, 115, 117, 161), (161, 117, 118, 165), (165, 118, 116, 158), (115, 111, 113, 117), (117, 113, 114, 118), (118, 114, 112, 116), (18, 92, 100, 20), (20, 100, 96, 21), (21, 96, 91, 19), (173, 138, 140, 176), (176, 140, 139, 180), (180, 139, 137, 174), (142, 160, 171, 147), (147, 171, 167, 151), (151, 167, 159, 143), (174, 159, 168, 179), (179, 168, 164, 183), (183, 164, 158, 175), (301, 197, 202, 308), (308, 202, 210, 303), (303, 210, 200, 299), (199, 77, 86, 207), (207, 86, 82, 211), (211, 82, 76, 200), (185, 93, 103, 188), (188, 103, 99, 192), (192, 99, 92, 186), (215, 221, 220, 214), (214, 220, 219, 213), (77, 23, 25, 85), (85, 25, 24, 89), (89, 24, 22, 78), (26, 136, 27), (175, 29, 31, 182), (182, 31, 30, 177), (177, 30, 28, 173), (198, 33, 37, 204), (204, 37, 35, 208), (208, 35, 32, 199), (225, 238, 243, 235), (235, 243, 251, 227), (227, 251, 241, 222), (111, 254, 258, 113), (113, 258, 263, 114), (114, 263, 256, 112), (240, 256, 264, 248), (248, 264, 260, 252), (252, 260, 255, 241), (39, 239, 246, 41), (41, 246, 242, 42), (42, 242, 238, 40), (224, 44, 46, 232), (232, 46, 45, 236), (236, 45, 43, 225), (239, 69, 74, 245), (245, 74, 73, 249), (249, 73, 68, 240), (223, 153, 155, 229), (229, 155, 156, 233), (233, 156, 154, 224), (47, 266, 268, 49), (49, 268, 269, 50), (50, 269, 267, 48), (266, 187, 195, 268), (268, 195, 191, 269), (269, 191, 186, 267), (197, 271, 273, 201), (201, 273, 272, 205), (205, 272, 270, 198), (33, 270, 272, 36), (36, 272, 273, 38), (38, 273, 271, 34), (213, 274, 276, 214), (214, 276, 275, 215), (274, 277, 278, 276), (330, 278, 331), (281, 292, 294, 288), (288, 294, 293, 283), (283, 293, 291, 279), (280, 52, 54, 285), (285, 54, 53, 289), (289, 53, 51, 281), (126, 280, 286, 131), (131, 286, 282, 135), (135, 282, 279, 127), (153, 291, 293, 155), (155, 293, 294, 156), (156, 294, 292, 154), (93, 295, 297, 102), (102, 297, 298, 106), (106, 298, 296, 94), (187, 300, 306, 194), (194, 306, 302, 189), (189, 302, 299, 185), (324, 56, 58, 326), (326, 58, 57, 325), (325, 57, 55, 323), (300, 324, 326, 305), (305, 326, 325, 309), (309, 325, 323, 301), (295, 312, 318, 297), (297, 318, 314, 298), (298, 314, 311, 296), (277, 329, 331, 278), (358, 345, 349, 360), (360, 349, 354, 361), (361, 354, 347, 359), (333, 76, 83, 336), (336, 83, 79, 340), (340, 79, 75, 334), (321, 351, 346, 313), (335, 358, 360, 342), (342, 360, 361, 337), (337, 361, 359, 333), (388, 363, 369, 395), (395, 369, 365, 390), (390, 365, 362, 386), (363, 375, 381, 368), (368, 381, 377, 372), (372, 377, 374, 364), (375, 388, 396, 380), (380, 396, 392, 384), (384, 392, 387, 376), (122, 408, 646), (398, 374, 378, 403), (403, 378, 383, 407), (407, 383, 376, 399), (399, 219, 220, 406), (406, 220, 221, 401), (364, 95, 109, 371), (371, 109, 105, 366), (366, 105, 94, 362), (313, 387, 393, 320), (320, 393, 389, 315), (315, 389, 386, 311), (645, 415, 646), (415, 332, 646), (414, 413, 419), (441, 445, 452, 443), (443, 452, 448, 442), (442, 448, 444, 440), (445, 424, 426, 451), (451, 426, 427, 455), (455, 427, 425, 446), (430, 425, 427, 437), (437, 427, 426, 432), (432, 426, 424, 428), (446, 460, 466, 454), (454, 466, 462, 458), (458, 462, 459, 447), (460, 430, 438, 465), (465, 438, 434, 469), (469, 434, 429, 461), (421, 429, 435, 423), (423, 435, 431, 422), (422, 431, 428, 420), (64, 444, 449, 66), (66, 449, 457, 67), (67, 457, 447, 65), (60, 459, 463, 62), (62, 463, 468, 63), (63, 468, 461, 61), (127, 441, 443, 134), (134, 443, 442, 129), (129, 442, 440, 125), (17, 475, 624), (498, 480, 484, 505), (505, 484, 489, 500), (500, 489, 482, 496), (493, 497, 503, 495), (495, 503, 499, 494), (494, 499, 496, 492), (481, 511, 513, 486), (486, 513, 512, 490), (490, 512, 510, 482), (492, 477, 479, 494), (494, 479, 478, 495), (495, 478, 476, 493), (141, 510, 512, 144), (144, 512, 513, 148), (148, 513, 511, 142), (540, 531, 533, 542), (542, 533, 534, 541), (541, 534, 532, 539), (531, 535, 537, 533), (533, 537, 538, 534), (534, 538, 536, 532), (535, 540, 542, 537), (537, 542, 541, 538), (538, 541, 539, 536), (525, 518, 516, 523), (528, 524, 526, 530), (530, 526, 525, 529), (529, 525, 523, 527), (520, 528, 530, 522), (522, 530, 529, 521), (521, 529, 527, 519), (119, 520, 522, 121), (121, 522, 521, 122), (122, 521, 519, 120), (420, 516, 518, 422), (568, 543, 547, 570), (570, 547, 552, 569), (569, 552, 545, 567), (543, 556, 562, 546), (546, 562, 558, 550), (550, 558, 555, 544), (573, 577, 575, 571), (544, 575, 577, 549), (571, 555, 559, 573), (573, 559, 564, 574), (574, 564, 557, 572), (345, 568, 570, 348), (348, 570, 569, 352), (352, 569, 567, 346), (556, 335, 343, 561), (561, 343, 339, 565), (565, 339, 334, 557), (611, 598, 604, 618), (618, 604, 600, 613), (613, 600, 597, 609), (598, 581, 583, 603), (603, 583, 584, 607), (607, 584, 582, 599), (587, 611, 619, 594), (594, 619, 615, 589), (589, 615, 610, 585), (638, 629, 631, 640), (640, 631, 632, 639), (639, 632, 630, 637), (633, 622, 624, 635), (635, 624, 623, 636), (636, 623, 621, 634), (581, 626, 628, 583), (583, 628, 627, 584), (584, 627, 625, 582), (629, 587, 595, 631), (631, 595, 591, 632), (632, 591, 586, 630), (472, 621, 623, 474), (474, 623, 624, 473), (473, 624, 622, 471), (585, 157, 162, 588), (588, 162, 170, 592), (592, 170, 160, 586), (254, 610, 616, 257), (257, 616, 612, 261), (261, 612, 609, 255), (599, 223, 230, 606), (606, 230, 226, 601), (601, 226, 222, 597), (580, 554, 566, 574), (574, 414, 217, 577), (574, 577, 580), (580, 577, 554), (640, 515, 514, 17), (495, 475, 17, 514), (217, 330, 331), (218, 216, 575, 217), (408, 646, 221), (122, 416, 419), (357, 355, 122, 413, 356), (413, 122, 419), (414, 574, 413), (645, 641, 217), (644, 641, 645), (124, 152, 123, 412), (412, 416, 124), (416, 122, 124), (645, 217, 414), (645, 414, 419, 415), (412, 332, 416), (276, 219, 214, 215), (217, 641, 327), (328, 641, 415, 332), (415, 641, 645), (641, 327, 218, 217), (331, 329, 217), (331, 216, 218, 217, 329), (646, 332, 412, 408), (332, 646, 649), (275, 328, 332, 646), (275, 646, 408), (217, 327, 330), (641, 328, 327), (327, 328, 330), (328, 275, 278, 330), (408, 221, 275), (215, 275, 221), (416, 332, 415, 419), (276, 278, 275), (408, 215, 275)])
me_cube_001.polygons.foreach_set('material_index', [1, 2, 1, 1, 3, 0, 1, 1, 0, 0, 1, 0, 1, 1, 1, 1, 1, 1, 1, 0, 1, 1, 0, 0, 0, 1, 1, 0, 1, 0, 0, 0, 1, 2, 2, 0, 0, 1, 0, 1, 1, 0, 0, 0, 0, 0, 0, 1, 0, 1, 1, 0, 0, 0, 1, 0, 0, 1, 0, 0, 0, 1, 0, 0, 0, 0, 0, 1, 0, 1, 0, 0, 1, 0, 1, 0, 0, 0, 0, 0, 0, 0, 0, 1, 0, 0, 0, 0, 0, 0, 0, 0, 0, 0, 0, 0, 0, 0, 0, 0, 0, 0, 0, 0, 0, 0, 0, 0, 0, 0, 0, 0, 0, 0, 0, 0, 0, 0, 0, 0, 0, 0, 0, 0, 0, 0, 0, 0, 0, 0, 0, 0, 0, 0, 0, 0, 0, 0, 0, 0, 0, 0, 0, 0, 0, 0, 0, 0, 0, 0, 0, 0, 0, 0, 0, 0, 0, 0, 0, 0, 0, 0, 0, 0, 0, 0, 0, 0, 0, 0, 0, 0, 0, 0, 0, 0, 0, 0, 0, 0, 0, 0, 0, 0, 0, 0, 0, 0, 0, 0, 0, 0, 0, 0, 0, 0, 0, 0, 0, 0, 0, 0, 0, 0, 0, 0, 0, 0, 0, 0, 0, 0, 0, 0, 0, 0, 0, 0, 0, 0, 0, 0, 0, 0, 0, 0, 0, 0, 0, 0, 0, 0, 0, 0, 0, 0, 0, 0, 0, 0, 0, 0, 0, 0, 0, 0, 0, 0, 0, 0, 0, 0, 0, 0, 0, 0, 0, 0, 0, 0, 0, 0, 0, 0, 0, 0, 0, 0, 0, 0, 0, 0, 0, 0, 0, 0, 0, 0, 0, 0, 0, 0, 0, 0, 0, 0, 0, 0, 0, 0, 0, 0, 0, 0, 0, 0, 0, 0, 0, 0, 0, 0, 0, 0, 0, 0, 0, 0, 0, 0, 0, 0, 0, 0, 0, 0, 0, 0, 0, 0, 0, 0, 0, 0, 0, 0, 0, 0, 0, 0, 0, 0, 0, 0, 0, 0, 0, 0, 0, 1, 0, 0, 0, 0, 0, 0, 0, 0, 0, 0, 0, 0, 0, 0, 0, 0, 0, 0, 0, 0, 0, 0, 0, 0, 0, 0, 0, 0, 0, 0, 0, 0, 0, 0, 0, 0, 0, 0, 0, 0, 0, 0, 0, 0, 0, 0, 0, 0, 0, 0, 0, 0, 0, 0, 0, 0, 0, 0, 0, 0, 0, 0, 0, 0, 0, 0, 0, 0, 0, 0, 0, 0, 0, 0, 0, 0, 0, 0, 0, 0, 0, 0, 0, 0, 0, 0, 0, 0, 0, 0, 0, 0, 0, 0, 0, 0, 0, 0, 0, 0, 0, 0, 0, 0, 0, 0, 0, 0, 0, 0, 0, 0, 0, 0, 0, 0, 0, 0, 0, 0, 0, 0, 0, 0, 0, 0, 0, 0, 0, 0, 0, 0, 0, 0, 0, 0, 0, 0, 0, 0, 0, 0, 0, 0, 0, 0, 0, 0, 0, 0, 0, 0, 0, 0, 0, 0, 0, 0, 0, 0, 0, 0, 0, 0, 0, 0, 0, 0, 0, 0, 0, 0, 0, 0, 0, 0, 0, 0, 0, 0, 0, 0, 0, 0, 0, 0, 0, 0, 0, 0, 0, 0, 0, 0, 0, 0, 0, 0, 0, 0, 0, 0, 0, 0, 0, 0, 0, 0, 0, 0, 0, 0, 0, 0, 0, 0, 0, 0, 0, 0, 0, 0, 0, 0, 0, 0, 0, 0, 1, 0, 0, 0, 0, 0, 0, 0, 0, 0, 0, 0, 0, 0, 1, 0, 0, 0, 0, 0, 0, 0, 0, 0, 0, 0, 0, 0, 0, 0, 0])
_uv = me_cube_001.uv_layers.new(name='UVMap')
_uv.uv.foreach_set('vector', [0.6807, 0.7767, 0.6519, 0.7738, 0.6518, 0.6873, 0.6883, 0.6882, 0.7434, 0.0, 0.7434, 0.424, 0.6533, 0.2187, 0.5197, 0.8026, 0.523, 0.8027, 0.5271, 0.8157, 0.5271, 0.8337, 0.5127, 0.802, 0.5197, 0.8026, 0.5271, 0.8337, 0.52, 0.8399, 0.9034, 0.5, 0.0, 0.5, 0.0, 0.0, 0.9034, 0.2491, 0.5368, 0.5304, 0.5416, 0.5348, 0.5416, 0.5533, 0.5358, 0.5493, 0.449, 0.3833, 0.449, 0.3833, 0.4817, 0.3638, 0.5057, 0.4038, 0.473, 0.4234, 0.5574, 0.6407, 0.5195, 0.6407, 0.5218, 0.622, 0.5571, 0.622, 0.7046, 0.7022, 0.7548, 0.6704, 0.7548, 0.8207, 0.7516, 0.8232, 0.7516, 0.8232, 0.3744, 0.823, 0.3543, 0.8263, 0.3627, 0.7944, 0.371, 0.7941, 0.3751, 0.1331, 0.3998, 0.134, 0.3964, 0.138, 0.7542, 0.4715, 0.7532, 0.4619, 0.7633, 0.4624, 0.766, 0.4684, 0.04388, 0.7021, 0.05119, 0.7017, 0.05119, 0.7967, 0.04704, 0.7937, 0.02489, 0.731, 0.2072, 0.7771, 0.2134, 0.709, 0.2642, 0.7386, 0.2595, 0.7455, 0.2543, 0.7474, 0.2318, 0.7709, 0.2318, 0.7709, 0.382, 0.4561, 0.3836, 0.4426, 0.3837, 0.4371, 0.3835, 0.4319, 0.3839, 0.4262, 0.3839, 0.4262, 0.4105, 0.4346, 0.4321, 0.4428, 0.4321, 0.4428, 0.4283, 0.4549, 0.41, 0.4606, 0.7676, 0.5186, 0.7837, 0.5208, 0.7873, 0.5219, 0.794, 0.6704, 0.7855, 0.667, 0.5655, 0.7635, 0.5655, 0.8016, 0.5555, 0.8016, 0.5628, 0.7635, 0.4722, 0.657, 0.4516, 0.6643, 0.3759, 0.5094, 0.3759, 0.5094, 0.3759, 0.5094, 0.3759, 0.5094, 0.3896, 0.5236, 0.1732, 0.7892, 0.165, 0.784, 0.1722, 0.6937, 0.1732, 0.6942, 0.3896, 0.5236, 0.3922, 0.5254, 0.472, 0.6543, 0.4722, 0.657, 0.473, 0.4234, 0.5057, 0.4038, 0.5074, 0.4067, 0.4747, 0.4262, 0.5444, 0.2098, 0.5387, 0.2104, 0.4207, 0.1395, 0.4374, 0.1397, 0.5828, 0.7637, 0.5828, 0.8018, 0.5655, 0.8016, 0.5655, 0.7635, 0.3744, 0.7827, 0.4061, 0.7827, 0.4061, 0.8005, 0.3862, 0.8017, 0.5201, 0.5564, 0.5201, 0.5564, 0.5201, 0.5564, 0.5201, 0.5564, 0.558, 0.5564, 0.5574, 0.6407, 0.5195, 0.6407, 0.5195, 0.6407, 0.5195, 0.6407, 0.5195, 0.6407, 0.3543, 0.1051, 0.3682, 0.1061, 0.3998, 0.134, 0.3751, 0.1331, 0.3751, 0.1331, 0.5382, 0.764, 0.5382, 0.7821, 0.5297, 0.7824, 0.5297, 0.7644, 0.5442, 0.2887, 0.5442, 0.2887, 0.5405, 0.2872, 0.5401, 0.2507, 0.5442, 0.2506, 0.5574, 0.6407, 0.5578, 0.6436, 0.5291, 0.6466, 0.5195, 0.6407, 0.7756, 0.3696, 0.7799, 0.3636, 0.7815, 0.365, 0.7832, 0.3664, 0.7832, 0.4641, 0.766, 0.4684, 0.5195, 0.6407, 0.4972, 0.7002, 0.4972, 0.7002, 0.4972, 0.7002, 0.4972, 0.7002, 0.4944, 0.7007, 0.4944, 0.7007, 0.4944, 0.7007, 0.4944, 0.7007, 0.497, 0.6983, 0.497, 0.6983, 0.497, 0.6983, 0.497, 0.6983, 0.5201, 0.5564, 0.5201, 0.5564, 0.2796, 0.7877, 0.2746, 0.7869, 0.2723, 0.6972, 0.2796, 0.6804, 0.6153, 0.5564, 0.5758, 0.5071, 0.5444, 0.4077, 0.5669, 0.4053, 0.6533, 0.0, 0.6032, 0.1641, 0.4548, 0.1641, 0.5234, 0.0, 0.2274, 0.9632, 0.05702, 1.0, 0.0, 0.05505, 0.2274, 0.0, 0.7532, 0.002733, 0.7307, 0.03369, 0.7874, 0.4334, 0.7269, 0.03663, 0.6971, 0.03225, 0.6934, 0.02695, 0.6922, 0.01058, 0.7472, 0.001358, 0.7509, 0.0, 0.7261, 0.4824, 0.7056, 0.4833, 0.6922, 0.4636, 0.7015, 0.4635, 0.2318, 0.7709, 0.2401, 0.7873, 0.2301, 0.7878, 0.22, 0.7883, 0.2072, 0.7771, 0.5555, 0.764, 0.5475, 0.7598, 0.4944, 0.7207, 0.5555, 0.7007, 0.3581, 0.2732, 0.449, 0.3833, 0.449, 0.3833, 0.473, 0.4234, 0.3543, 0.3616, 0.8137, 0.4645, 0.7957, 0.4656, 0.7957, 0.4003, 0.8137, 0.3991, 0.1056, 0.5144, 0.1294, 0.5085, 0.2072, 0.6788, 0.1844, 0.6937, 0.5458, 0.7891, 0.5382, 0.7741, 0.5512, 0.764, 0.5549, 0.7656, 0.5549, 0.7974, 0.7548, 0.7558, 0.779, 0.6704, 0.779, 0.8218, 0.7721, 0.8237, 0.7685, 0.8203, 0.07251, 0.7872, 0.07616, 0.7858, 0.07616, 0.791, 0.07616, 0.7962, 0.07198, 0.7927, 0.2072, 0.6788, 0.1294, 0.5085, 0.04659, 0.06736, 0.1384, 0.01118, 0.1889, 0.155, 0.3751, 0.1331, 0.3751, 0.1331, 0.5278, 0.2106, 0.5142, 0.2126, 0.4516, 0.6643, 0.4475, 0.6589, 0.3625, 0.5246, 0.3759, 0.5094, 0.4936, 0.6628, 0.4901, 0.6606, 0.4936, 0.6551, 0.7873, 0.5219, 0.7884, 0.5048, 0.7862, 0.4953, 0.7976, 0.4914, 0.7976, 0.667, 0.794, 0.6704, 0.382, 0.4561, 0.41, 0.4606, 0.4258, 0.4837, 0.3922, 0.5254, 0.3937, 0.5167, 0.4061, 0.7638, 0.4233, 0.7728, 0.4233, 0.8332, 0.4061, 0.8291, 0.5339, 0.1843, 0.5444, 0.2098, 0.4925, 0.1286, 0.4992, 0.128, 0.2668, 0.7916, 0.2668, 0.7916, 0.2224, 0.7938, 0.22, 0.7883, 0.2301, 0.7878, 0.2401, 0.7873, 0.2497, 0.7875, 0.2595, 0.7891, 0.4374, 0.1397, 0.4925, 0.1286, 0.5444, 0.2098, 0.5444, 0.2098, 0.79, 0.8007, 0.7866, 0.8028, 0.7855, 0.7833, 0.79, 0.7823, 0.4992, 0.128, 0.4925, 0.1286, 0.5062, 0.1067, 0.5123, 0.1065, 0.1732, 0.7892, 0.1118, 0.7882, 0.1056, 0.782, 0.165, 0.784, 0.5432, 0.3331, 0.5411, 0.3557, 0.5401, 0.289, 0.5432, 0.2887, 0.6125, 0.7437, 0.6149, 0.7368, 0.6149, 0.7481, 0.2668, 0.7916, 0.2595, 0.7891, 0.2527, 0.7677, 0.2527, 0.7677, 0.2639, 0.7767, 0.2595, 0.7891, 0.2497, 0.7875, 0.243, 0.7676, 0.2527, 0.7677, 0.3543, 0.3616, 0.3543, 0.3616, 0.473, 0.4234, 0.4747, 0.4262, 0.6324, 0.8047, 0.6237, 0.7955, 0.6153, 0.79, 0.6324, 0.7767, 0.02489, 0.731, 0.02711, 0.7083, 0.03624, 0.7014, 0.04388, 0.7021, 0.5143, 0.5468, 0.5163, 0.5325, 0.5229, 0.5428, 0.5229, 0.5428, 0.5163, 0.5325, 0.5274, 0.5304, 0.5269, 0.5404, 0.2497, 0.7875, 0.2401, 0.7873, 0.2318, 0.7709, 0.243, 0.7676, 0.7868, 0.4834, 0.7774, 0.4719, 0.7868, 0.4715, 0.3964, 0.138, 0.3998, 0.134, 0.4207, 0.1395, 0.0701, 0.7844, 0.07251, 0.7872, 0.07198, 0.7927, 0.3998, 0.134, 0.3682, 0.1061, 0.5062, 0.1067, 0.4925, 0.1286, 0.4374, 0.1397, 0.5333, 0.2104, 0.5278, 0.2106, 0.3751, 0.1331, 0.3964, 0.138, 0.6125, 0.7207, 0.615, 0.7007, 0.615, 0.7368, 0.5387, 0.2104, 0.5333, 0.2104, 0.3964, 0.138, 0.4207, 0.1395, 0.766, 0.4684, 0.7633, 0.4624, 0.7631, 0.3848, 0.7756, 0.3696, 0.8203, 0.6693, 0.8285, 0.6666, 0.8285, 0.8631, 0.8227, 0.8652, 0.2352, 0.685, 0.2383, 0.6804, 0.2668, 0.7383, 0.2642, 0.7386, 0.2642, 0.7386, 0.2668, 0.7383, 0.2634, 0.7446, 0.2595, 0.7455, 0.2595, 0.7455, 0.2595, 0.7455, 0.2595, 0.7455, 0.2595, 0.7455, 0.2634, 0.7446, 0.2593, 0.7516, 0.2543, 0.7474, 0.2543, 0.7474, 0.2543, 0.7474, 0.2543, 0.7474, 0.2543, 0.7474, 0.2593, 0.7516, 0.2477, 0.7625, 0.2318, 0.7709, 0.449, 0.3833, 0.449, 0.3833, 0.4175, 0.326, 0.448, 0.3078, 0.4817, 0.3638, 0.0, 0.0, 0.0, 0.0, 0.0, 0.0, 0.8678, 0.2071, 0.8563, 0.01761, 0.8724, 0.0, 0.3543, 9.151e-05, 0.3543, 9.151e-05, 0.3543, 9.151e-05, 0.3543, 9.151e-05, 0.3543, 9.151e-05, 0.3543, 9.151e-05, 0.3543, 9.151e-05, 0.3543, 9.151e-05, 0.3543, 9.151e-05, 0.3543, 9.151e-05, 0.3543, 9.151e-05, 0.3543, 9.151e-05, 0.3543, 9.151e-05, 0.3543, 9.151e-05, 0.3543, 9.151e-05, 0.3543, 9.151e-05, 0.3543, 9.151e-05, 0.3543, 9.151e-05, 0.3543, 9.151e-05, 0.3543, 9.151e-05, 0.3543, 9.151e-05, 0.3543, 9.151e-05, 0.3543, 9.151e-05, 0.3543, 9.151e-05, 0.3543, 9.151e-05, 0.3543, 9.151e-05, 0.3543, 9.151e-05, 0.3543, 9.151e-05, 0.3543, 9.151e-05, 0.3543, 9.151e-05, 0.3543, 9.151e-05, 0.3543, 9.151e-05, 0.3543, 9.151e-05, 0.3543, 9.151e-05, 0.3543, 9.151e-05, 0.3543, 9.151e-05, 0.3543, 9.151e-05, 0.3543, 9.151e-05, 0.3543, 9.151e-05, 0.3543, 9.151e-05, 0.3543, 9.151e-05, 0.3543, 9.151e-05, 0.3543, 9.151e-05, 0.3543, 9.151e-05, 0.3543, 9.151e-05, 0.3543, 9.151e-05, 0.3543, 9.151e-05, 0.3543, 9.151e-05, 0.3543, 9.151e-05, 0.3543, 9.151e-05, 0.3543, 9.151e-05, 0.3543, 9.151e-05, 0.3543, 9.151e-05, 0.3543, 9.151e-05, 0.3543, 9.151e-05, 0.3543, 9.151e-05, 0.3543, 9.151e-05, 0.3543, 9.151e-05, 0.3543, 9.151e-05, 0.3543, 9.151e-05, 0.3543, 9.151e-05, 0.3543, 9.151e-05, 0.3543, 9.151e-05, 0.3543, 9.151e-05, 0.3543, 9.151e-05, 0.3543, 9.151e-05, 0.3543, 9.151e-05, 0.3543, 9.151e-05, 0.3543, 9.151e-05, 0.3543, 9.151e-05, 0.3543, 9.151e-05, 0.3543, 9.151e-05, 0.3543, 9.151e-05, 0.3543, 9.151e-05, 0.3543, 9.151e-05, 0.3543, 9.151e-05, 0.3543, 9.151e-05, 0.3543, 9.151e-05, 0.3543, 9.151e-05, 0.3543, 9.151e-05, 0.3543, 9.151e-05, 0.3543, 9.151e-05, 0.3543, 9.151e-05, 0.3543, 9.151e-05, 0.3543, 9.151e-05, 0.3543, 9.151e-05, 0.3543, 9.151e-05, 0.3543, 9.151e-05, 0.3543, 9.151e-05, 0.3543, 9.151e-05, 0.3543, 9.151e-05, 0.3543, 9.151e-05, 0.3543, 9.151e-05, 0.3543, 9.151e-05, 0.3543, 9.151e-05, 0.3543, 9.151e-05, 0.3543, 9.151e-05, 0.3543, 9.151e-05, 0.3543, 9.151e-05, 0.3543, 9.151e-05, 0.3543, 9.151e-05, 0.3543, 9.151e-05, 0.3543, 9.151e-05, 0.3543, 9.151e-05, 0.3543, 9.151e-05, 0.3543, 9.151e-05, 0.3543, 9.151e-05, 0.3543, 9.151e-05, 0.3543, 9.151e-05, 0.3543, 9.151e-05, 0.3543, 9.151e-05, 0.3543, 9.151e-05, 0.3543, 9.151e-05, 0.3543, 9.151e-05, 0.3543, 9.151e-05, 0.3543, 9.151e-05, 0.3543, 9.151e-05, 0.3543, 9.151e-05, 0.3543, 9.151e-05, 0.3543, 9.151e-05, 0.3543, 9.151e-05, 0.3543, 9.151e-05, 0.3543, 9.151e-05, 0.3543, 9.151e-05, 0.3543, 9.151e-05, 0.3543, 9.151e-05, 0.3543, 9.151e-05, 0.3543, 9.151e-05, 0.3543, 9.151e-05, 0.3543, 9.151e-05, 0.3543, 9.151e-05, 0.3543, 9.151e-05, 0.3543, 9.151e-05, 0.3543, 9.151e-05, 0.3543, 9.151e-05, 0.3543, 9.151e-05, 0.3543, 9.151e-05, 0.3543, 9.151e-05, 0.3543, 9.151e-05, 0.3543, 9.151e-05, 0.3543, 9.151e-05, 0.3543, 9.151e-05, 0.3543, 9.151e-05, 0.3543, 9.151e-05, 0.3543, 9.151e-05, 0.3543, 9.151e-05, 0.3543, 9.151e-05, 0.3543, 9.151e-05, 0.3543, 9.151e-05, 0.3543, 9.151e-05, 0.3543, 9.151e-05, 0.3543, 9.151e-05, 0.3543, 9.151e-05, 0.3543, 9.151e-05, 0.3543, 9.151e-05, 0.3543, 9.151e-05, 0.3543, 9.151e-05, 0.3543, 9.151e-05, 0.3543, 9.151e-05, 0.3543, 9.151e-05, 0.3543, 9.151e-05, 0.3543, 9.151e-05, 0.3543, 9.151e-05, 0.3543, 9.151e-05, 0.3543, 9.151e-05, 0.3543, 9.151e-05, 0.3543, 9.151e-05, 0.3543, 9.151e-05, 0.3543, 9.151e-05, 0.3543, 9.151e-05, 0.3543, 9.151e-05, 0.3543, 9.151e-05, 0.3543, 9.151e-05, 0.3543, 9.151e-05, 0.3543, 9.151e-05, 0.3543, 9.151e-05, 0.3543, 9.151e-05, 0.3543, 9.151e-05, 0.3543, 9.151e-05, 0.3543, 9.151e-05, 0.3543, 9.151e-05, 0.3543, 9.151e-05, 0.3543, 9.151e-05, 0.3543, 9.151e-05, 0.3543, 9.151e-05, 0.3543, 9.151e-05, 0.3543, 9.151e-05, 0.3543, 9.151e-05, 0.3543, 9.151e-05, 0.3543, 9.151e-05, 0.3543, 9.151e-05, 0.3543, 9.151e-05, 0.3543, 9.151e-05, 0.3543, 9.151e-05, 0.3543, 9.151e-05, 0.3543, 9.151e-05, 0.3543, 9.151e-05, 0.3543, 9.151e-05, 0.3543, 9.151e-05, 0.3543, 9.151e-05, 0.3543, 9.151e-05, 0.3543, 9.151e-05, 0.3543, 9.151e-05, 0.3543, 9.151e-05, 0.3543, 9.151e-05, 0.3543, 9.151e-05, 0.3543, 9.151e-05, 0.3543, 9.151e-05, 0.3543, 9.151e-05, 0.3543, 9.151e-05, 0.3543, 9.151e-05, 0.3543, 9.151e-05, 0.3543, 9.151e-05, 0.3543, 9.151e-05, 0.3543, 9.151e-05, 0.3543, 9.151e-05, 0.3543, 9.151e-05, 0.3543, 9.151e-05, 0.3543, 9.151e-05, 0.3543, 9.151e-05, 0.3543, 9.151e-05, 0.3543, 9.151e-05, 0.3543, 9.151e-05, 0.3543, 9.151e-05, 0.3543, 9.151e-05, 0.3543, 9.151e-05, 0.3543, 9.151e-05, 0.3543, 9.151e-05, 0.3543, 9.151e-05, 0.3543, 9.151e-05, 0.3543, 9.151e-05, 0.3543, 9.151e-05, 0.3543, 9.151e-05, 0.3543, 9.151e-05, 0.3543, 9.151e-05, 0.3543, 9.151e-05, 0.3543, 9.151e-05, 0.3543, 9.151e-05, 0.3543, 9.151e-05, 0.3543, 9.151e-05, 0.3543, 9.151e-05, 0.3543, 9.151e-05, 0.3543, 9.151e-05, 0.3543, 9.151e-05, 0.3543, 9.151e-05, 0.3543, 9.151e-05, 0.3543, 9.151e-05, 0.3543, 9.151e-05, 0.3543, 9.151e-05, 0.3543, 9.151e-05, 0.3543, 9.151e-05, 0.3543, 9.151e-05, 0.3543, 9.151e-05, 0.3543, 9.151e-05, 0.3543, 9.151e-05, 0.3543, 9.151e-05, 0.3543, 9.151e-05, 0.3543, 9.151e-05, 0.3543, 9.151e-05, 0.3543, 9.151e-05, 0.3543, 9.151e-05, 0.3543, 9.151e-05, 0.3543, 9.151e-05, 0.3543, 9.151e-05, 0.3543, 9.151e-05, 0.3543, 9.151e-05, 0.3543, 9.151e-05, 0.3543, 9.151e-05, 0.3543, 9.151e-05, 0.3543, 9.151e-05, 0.3543, 9.151e-05, 0.3543, 9.151e-05, 0.3543, 9.151e-05, 0.3543, 9.151e-05, 0.3543, 9.151e-05, 0.3543, 9.151e-05, 0.3543, 9.151e-05, 0.3543, 9.151e-05, 0.3543, 9.151e-05, 0.3543, 9.151e-05, 0.3543, 9.151e-05, 0.3543, 9.151e-05, 0.3543, 9.151e-05, 0.3543, 9.151e-05, 0.3543, 9.151e-05, 0.3543, 9.151e-05, 0.3543, 9.151e-05, 0.3543, 9.151e-05, 0.3543, 9.151e-05, 0.3543, 9.151e-05, 0.3543, 9.151e-05, 0.3543, 9.151e-05, 0.3543, 9.151e-05, 0.3543, 9.151e-05, 0.3543, 9.151e-05, 0.3543, 9.151e-05, 0.3543, 9.151e-05, 0.3543, 9.151e-05, 0.3543, 9.151e-05, 0.3543, 9.151e-05, 0.3543, 9.151e-05, 0.3543, 9.151e-05, 0.3543, 9.151e-05, 0.3543, 9.151e-05, 0.3543, 9.151e-05, 0.3543, 9.151e-05, 0.3543, 9.151e-05, 0.3543, 9.151e-05, 0.3543, 9.151e-05, 0.3543, 9.151e-05, 0.3543, 9.151e-05, 0.3543, 9.151e-05, 0.3543, 9.151e-05, 0.3543, 9.151e-05, 0.3543, 9.151e-05, 0.3543, 9.151e-05, 0.3543, 9.151e-05, 0.3543, 9.151e-05, 0.3543, 9.151e-05, 0.3543, 9.151e-05, 0.3543, 9.151e-05, 0.3543, 9.151e-05, 0.3543, 9.151e-05, 0.3543, 9.151e-05, 0.3543, 9.151e-05, 0.3543, 9.151e-05, 0.3543, 9.151e-05, 0.3543, 9.151e-05, 0.3543, 9.151e-05, 0.3543, 9.151e-05, 0.3543, 9.151e-05, 0.3543, 9.151e-05, 0.3543, 9.151e-05, 0.3543, 9.151e-05, 0.3543, 9.151e-05, 0.3543, 9.151e-05, 0.3543, 9.151e-05, 0.3543, 9.151e-05, 0.3543, 9.151e-05, 0.3543, 9.151e-05, 0.3543, 9.151e-05, 0.3543, 9.151e-05, 0.3543, 9.151e-05, 0.3543, 9.151e-05, 0.3543, 9.151e-05, 0.3543, 9.151e-05, 0.3543, 9.151e-05, 0.3543, 9.151e-05, 0.3543, 9.151e-05, 0.3543, 9.151e-05, 0.3543, 9.151e-05, 0.3543, 9.151e-05, 0.3543, 9.151e-05, 0.3543, 9.151e-05, 0.3543, 9.151e-05, 0.3543, 9.151e-05, 0.3543, 9.151e-05, 0.3543, 9.151e-05, 0.3543, 9.151e-05, 0.3543, 9.151e-05, 0.3543, 9.151e-05, 0.3543, 9.151e-05, 0.3543, 9.151e-05, 0.3543, 9.151e-05, 0.3543, 9.151e-05, 0.3543, 9.151e-05, 0.3543, 9.151e-05, 0.3543, 9.151e-05, 0.3543, 9.151e-05, 0.3543, 9.151e-05, 0.3543, 9.151e-05, 0.3543, 9.151e-05, 0.3543, 9.151e-05, 0.3543, 9.151e-05, 0.3543, 9.151e-05, 0.3543, 9.151e-05, 0.3543, 9.151e-05, 0.3543, 9.151e-05, 0.3543, 9.151e-05, 0.3543, 9.151e-05, 0.3543, 9.151e-05, 0.3543, 9.151e-05, 0.3543, 9.151e-05, 0.3543, 9.151e-05, 0.3543, 9.151e-05, 0.3543, 9.151e-05, 0.3543, 9.151e-05, 0.3543, 9.151e-05, 0.3543, 9.151e-05, 0.3543, 9.151e-05, 0.3543, 9.151e-05, 0.3543, 9.151e-05, 0.3543, 9.151e-05, 0.3543, 9.151e-05, 0.3543, 9.151e-05, 0.3543, 9.151e-05, 0.3543, 9.151e-05, 0.3543, 9.151e-05, 0.3543, 9.151e-05, 0.3543, 9.151e-05, 0.3543, 9.151e-05, 0.3543, 9.151e-05, 0.3543, 9.151e-05, 0.3543, 9.151e-05, 0.3543, 9.151e-05, 0.3543, 9.151e-05, 0.3543, 9.151e-05, 0.3543, 9.151e-05, 0.3543, 9.151e-05, 0.3543, 9.151e-05, 0.3543, 9.151e-05, 0.3543, 9.151e-05, 0.3543, 9.151e-05, 0.3543, 9.151e-05, 0.3543, 9.151e-05, 0.3543, 9.151e-05, 0.3543, 9.151e-05, 0.3543, 9.151e-05, 0.3543, 9.151e-05, 0.3543, 9.151e-05, 0.3543, 9.151e-05, 0.3543, 9.151e-05, 0.3543, 9.151e-05, 0.3543, 9.151e-05, 0.3543, 9.151e-05, 0.3543, 9.151e-05, 0.3543, 9.151e-05, 0.3543, 9.151e-05, 0.3543, 9.151e-05, 0.3543, 9.151e-05, 0.3543, 9.151e-05, 0.3543, 9.151e-05, 0.3543, 9.151e-05, 0.3543, 9.151e-05, 0.3543, 9.151e-05, 0.3543, 9.151e-05, 0.3543, 9.151e-05, 0.3543, 9.151e-05, 0.3543, 9.151e-05, 0.3543, 9.151e-05, 0.3543, 9.151e-05, 0.3543, 9.151e-05, 0.3543, 9.151e-05, 0.3543, 9.151e-05, 0.3543, 9.151e-05, 0.3543, 9.151e-05, 0.3543, 9.151e-05, 0.3543, 9.151e-05, 0.3543, 9.151e-05, 0.3543, 9.151e-05, 0.3543, 9.151e-05, 0.3543, 9.151e-05, 0.3543, 9.151e-05, 0.3543, 9.151e-05, 0.3543, 9.151e-05, 0.3543, 9.151e-05, 0.3543, 9.151e-05, 0.3543, 9.151e-05, 0.3543, 9.151e-05, 0.3543, 9.151e-05, 0.3543, 9.151e-05, 0.3543, 9.151e-05, 0.3543, 9.151e-05, 0.3543, 9.151e-05, 0.3543, 9.151e-05, 0.3543, 9.151e-05, 0.3543, 9.151e-05, 0.3543, 9.151e-05, 0.3543, 9.151e-05, 0.3543, 9.151e-05, 0.3543, 9.151e-05, 0.3543, 9.151e-05, 0.3543, 9.151e-05, 0.3543, 9.151e-05, 0.3543, 9.151e-05, 0.3543, 9.151e-05, 0.3543, 9.151e-05, 0.3543, 9.151e-05, 0.3543, 9.151e-05, 0.3543, 9.151e-05, 0.3543, 9.151e-05, 0.3543, 9.151e-05, 0.3543, 9.151e-05, 0.3543, 9.151e-05, 0.3543, 9.151e-05, 0.3543, 9.151e-05, 0.3543, 9.151e-05, 0.3543, 9.151e-05, 0.3543, 9.151e-05, 0.3543, 9.151e-05, 0.3543, 9.151e-05, 0.3543, 9.151e-05, 0.3543, 9.151e-05, 0.3543, 9.151e-05, 0.3543, 9.151e-05, 0.3543, 9.151e-05, 0.3543, 9.151e-05, 0.3543, 9.151e-05, 0.3543, 9.151e-05, 0.3543, 9.151e-05, 0.3543, 9.151e-05, 0.3543, 9.151e-05, 0.3543, 9.151e-05, 0.3543, 9.151e-05, 0.3543, 9.151e-05, 0.3543, 9.151e-05, 0.3543, 9.151e-05, 0.3543, 9.151e-05, 0.3543, 9.151e-05, 0.3543, 9.151e-05, 0.3543, 9.151e-05, 0.3543, 9.151e-05, 0.3543, 9.151e-05, 0.3543, 9.151e-05, 0.3543, 9.151e-05, 0.3543, 9.151e-05, 0.3543, 9.151e-05, 0.3543, 9.151e-05, 0.3543, 9.151e-05, 0.3543, 9.151e-05, 0.3543, 9.151e-05, 0.3543, 9.151e-05, 0.3543, 9.151e-05, 0.3543, 9.151e-05, 0.3543, 9.151e-05, 0.3543, 9.151e-05, 0.3543, 9.151e-05, 0.3543, 9.151e-05, 0.3543, 9.151e-05, 0.3543, 9.151e-05, 0.3543, 9.151e-05, 0.3543, 9.151e-05, 0.3543, 9.151e-05, 0.3543, 9.151e-05, 0.3543, 9.151e-05, 0.3543, 9.151e-05, 0.3543, 9.151e-05, 0.3543, 9.151e-05, 0.3543, 9.151e-05, 0.3543, 9.151e-05, 0.3543, 9.151e-05, 0.3543, 9.151e-05, 0.3543, 9.151e-05, 0.3543, 9.151e-05, 0.3543, 9.151e-05, 0.3543, 9.151e-05, 0.3543, 9.151e-05, 0.3543, 9.151e-05, 0.3543, 9.151e-05, 0.3543, 9.151e-05, 0.3543, 9.151e-05, 0.3543, 9.151e-05, 0.3543, 9.151e-05, 0.3543, 9.151e-05, 0.3543, 9.151e-05, 0.3543, 9.151e-05, 0.3543, 9.151e-05, 0.3543, 9.151e-05, 0.3543, 9.151e-05, 0.3543, 9.151e-05, 0.3543, 9.151e-05, 0.3543, 9.151e-05, 0.3543, 9.151e-05, 0.3543, 9.151e-05, 0.3543, 9.151e-05, 0.3543, 9.151e-05, 0.3543, 9.151e-05, 0.3543, 9.151e-05, 0.3543, 9.151e-05, 0.3543, 9.151e-05, 0.3543, 9.151e-05, 0.3543, 9.151e-05, 0.3543, 9.151e-05, 0.3543, 9.151e-05, 0.3543, 9.151e-05, 0.3543, 9.151e-05, 0.3543, 9.151e-05, 0.3543, 9.151e-05, 0.3543, 9.151e-05, 0.3543, 9.151e-05, 0.3543, 9.151e-05, 0.3543, 9.151e-05, 0.3543, 9.151e-05, 0.3543, 9.151e-05, 0.3543, 9.151e-05, 0.3543, 9.151e-05, 0.3543, 9.151e-05, 0.3543, 9.151e-05, 0.3543, 9.151e-05, 0.3543, 9.151e-05, 0.3543, 9.151e-05, 0.3543, 9.151e-05, 0.3543, 9.151e-05, 0.3543, 9.151e-05, 0.3543, 9.151e-05, 0.3543, 9.151e-05, 0.3543, 9.151e-05, 0.3543, 9.151e-05, 0.3543, 9.151e-05, 0.3543, 9.151e-05, 0.3543, 9.151e-05, 0.3543, 9.151e-05, 0.3543, 9.151e-05, 0.3543, 9.151e-05, 0.3543, 9.151e-05, 0.3543, 9.151e-05, 0.3543, 9.151e-05, 0.3543, 9.151e-05, 0.3543, 9.151e-05, 0.3543, 9.151e-05, 0.3543, 9.151e-05, 0.3543, 9.151e-05, 0.3543, 9.151e-05, 0.3543, 9.151e-05, 0.3543, 9.151e-05, 0.3543, 9.151e-05, 0.3543, 9.151e-05, 0.3543, 9.151e-05, 0.3543, 9.151e-05, 0.3543, 9.151e-05, 0.3543, 9.151e-05, 0.3543, 9.151e-05, 0.3543, 9.151e-05, 0.3543, 9.151e-05, 0.3543, 9.151e-05, 0.3543, 9.151e-05, 0.3543, 9.151e-05, 0.3543, 9.151e-05, 0.3543, 9.151e-05, 0.3543, 9.151e-05, 0.3543, 9.151e-05, 0.3543, 9.151e-05, 0.3543, 9.151e-05, 0.3543, 9.151e-05, 0.3543, 9.151e-05, 0.3543, 9.151e-05, 0.3543, 9.151e-05, 0.3543, 9.151e-05, 0.3543, 9.151e-05, 0.3543, 9.151e-05, 0.3543, 9.151e-05, 0.3543, 9.151e-05, 0.3543, 9.151e-05, 0.3543, 9.151e-05, 0.3543, 9.151e-05, 0.3543, 9.151e-05, 0.3543, 9.151e-05, 0.3543, 9.151e-05, 0.3543, 9.151e-05, 0.3543, 9.151e-05, 0.3543, 9.151e-05, 0.3543, 9.151e-05, 0.3543, 9.151e-05, 0.3543, 9.151e-05, 0.3543, 9.151e-05, 0.3543, 9.151e-05, 0.3543, 9.151e-05, 0.3543, 9.151e-05, 0.3543, 9.151e-05, 0.3543, 9.151e-05, 0.3543, 9.151e-05, 0.3543, 9.151e-05, 0.3543, 9.151e-05, 0.3543, 9.151e-05, 0.3543, 9.151e-05, 0.3543, 9.151e-05, 0.3543, 9.151e-05, 0.3543, 9.151e-05, 0.3543, 9.151e-05, 0.3543, 9.151e-05, 0.3543, 9.151e-05, 0.3543, 9.151e-05, 0.3543, 9.151e-05, 0.3543, 9.151e-05, 0.3543, 9.151e-05, 0.3543, 9.151e-05, 0.3543, 9.151e-05, 0.3543, 9.151e-05, 0.3543, 9.151e-05, 0.3543, 9.151e-05, 0.3543, 9.151e-05, 0.3543, 9.151e-05, 0.3543, 9.151e-05, 0.3543, 9.151e-05, 0.3543, 9.151e-05, 0.3543, 9.151e-05, 0.3543, 9.151e-05, 0.3543, 9.151e-05, 0.3543, 9.151e-05, 0.3543, 9.151e-05, 0.3543, 9.151e-05, 0.3543, 9.151e-05, 0.3543, 9.151e-05, 0.3543, 9.151e-05, 0.3543, 9.151e-05, 0.3543, 9.151e-05, 0.3543, 9.151e-05, 0.3543, 9.151e-05, 0.3543, 9.151e-05, 0.3543, 9.151e-05, 0.3543, 9.151e-05, 0.3543, 9.151e-05, 0.3543, 9.151e-05, 0.3543, 9.151e-05, 0.3543, 9.151e-05, 0.3543, 9.151e-05, 0.3543, 9.151e-05, 0.3543, 9.151e-05, 0.5269, 0.5404, 0.5274, 0.5538, 0.5229, 0.5428, 0.3543, 9.151e-05, 0.3543, 9.151e-05, 0.3543, 9.151e-05, 0.3543, 9.151e-05, 0.3543, 9.151e-05, 0.3543, 9.151e-05, 0.3543, 9.151e-05, 0.3543, 9.151e-05, 0.3543, 9.151e-05, 0.3543, 9.151e-05, 0.3543, 9.151e-05, 0.3543, 9.151e-05, 0.3543, 9.151e-05, 0.3543, 9.151e-05, 0.3543, 9.151e-05, 0.3543, 9.151e-05, 0.3543, 9.151e-05, 0.3543, 9.151e-05, 0.3543, 9.151e-05, 0.3543, 9.151e-05, 0.3543, 9.151e-05, 0.3543, 9.151e-05, 0.3543, 9.151e-05, 0.3543, 9.151e-05, 0.3543, 9.151e-05, 0.3543, 9.151e-05, 0.3543, 9.151e-05, 0.3543, 9.151e-05, 0.3543, 9.151e-05, 0.3543, 9.151e-05, 0.3543, 9.151e-05, 0.3543, 9.151e-05, 0.3543, 9.151e-05, 0.3543, 9.151e-05, 0.3543, 9.151e-05, 0.3543, 9.151e-05, 0.3543, 9.151e-05, 0.3543, 9.151e-05, 0.3543, 9.151e-05, 0.3543, 9.151e-05, 0.3543, 9.151e-05, 0.3543, 9.151e-05, 0.3543, 9.151e-05, 0.3543, 9.151e-05, 0.3543, 9.151e-05, 0.3543, 9.151e-05, 0.3543, 9.151e-05, 0.3543, 9.151e-05, 0.3543, 9.151e-05, 0.3543, 9.151e-05, 0.3543, 9.151e-05, 0.3543, 9.151e-05, 0.3543, 9.151e-05, 0.3543, 9.151e-05, 0.3543, 9.151e-05, 0.3543, 9.151e-05, 0.3543, 9.151e-05, 0.3543, 9.151e-05, 0.3543, 9.151e-05, 0.3543, 9.151e-05, 0.3543, 9.151e-05, 0.3543, 9.151e-05, 0.3543, 9.151e-05, 0.3543, 9.151e-05, 0.3543, 9.151e-05, 0.3543, 9.151e-05, 0.3543, 9.151e-05, 0.3543, 9.151e-05, 0.3543, 9.151e-05, 0.3543, 9.151e-05, 0.3543, 9.151e-05, 0.3543, 9.151e-05, 0.3543, 9.151e-05, 0.3543, 9.151e-05, 0.3543, 9.151e-05, 0.3543, 9.151e-05, 0.3543, 9.151e-05, 0.3543, 9.151e-05, 0.3543, 9.151e-05, 0.3543, 9.151e-05, 0.3543, 9.151e-05, 0.3543, 9.151e-05, 0.3543, 9.151e-05, 0.3543, 9.151e-05, 0.3543, 9.151e-05, 0.3543, 9.151e-05, 0.3543, 9.151e-05, 0.3543, 9.151e-05, 0.3543, 9.151e-05, 0.3543, 9.151e-05, 0.3543, 9.151e-05, 0.3543, 9.151e-05, 0.3543, 9.151e-05, 0.3543, 9.151e-05, 0.3543, 9.151e-05, 0.3543, 9.151e-05, 0.3543, 9.151e-05, 0.3543, 9.151e-05, 0.3543, 9.151e-05, 0.3543, 9.151e-05, 0.3543, 9.151e-05, 0.3543, 9.151e-05, 0.3543, 9.151e-05, 0.3543, 9.151e-05, 0.3543, 9.151e-05, 0.3543, 9.151e-05, 0.3543, 9.151e-05, 0.3543, 9.151e-05, 0.3543, 9.151e-05, 0.3543, 9.151e-05, 0.3543, 9.151e-05, 0.3543, 9.151e-05, 0.3543, 9.151e-05, 0.3543, 9.151e-05, 0.3543, 9.151e-05, 0.3543, 9.151e-05, 0.3543, 9.151e-05, 0.3543, 9.151e-05, 0.3543, 9.151e-05, 0.3543, 9.151e-05, 0.3543, 9.151e-05, 0.3543, 9.151e-05, 0.3543, 9.151e-05, 0.3543, 9.151e-05, 0.3543, 9.151e-05, 0.3543, 9.151e-05, 0.3543, 9.151e-05, 0.3543, 9.151e-05, 0.3543, 9.151e-05, 0.3543, 9.151e-05, 0.3543, 9.151e-05, 0.3543, 9.151e-05, 0.3543, 9.151e-05, 0.3543, 9.151e-05, 0.3543, 9.151e-05, 0.0, 0.0, 0.0, 0.0, 0.0, 0.0, 0.3543, 9.151e-05, 0.3543, 9.151e-05, 0.3543, 9.151e-05, 0.3543, 9.151e-05, 0.3543, 9.151e-05, 0.3543, 9.151e-05, 0.3543, 9.151e-05, 0.3543, 9.151e-05, 0.3543, 9.151e-05, 0.3543, 9.151e-05, 0.3543, 9.151e-05, 0.3543, 9.151e-05, 0.3543, 9.151e-05, 0.3543, 9.151e-05, 0.3543, 9.151e-05, 0.3543, 9.151e-05, 0.3543, 9.151e-05, 0.3543, 9.151e-05, 0.3543, 9.151e-05, 0.3543, 9.151e-05, 0.3543, 9.151e-05, 0.3543, 9.151e-05, 0.3543, 9.151e-05, 0.3543, 9.151e-05, 0.3543, 9.151e-05, 0.3543, 9.151e-05, 0.3543, 9.151e-05, 0.3543, 9.151e-05, 0.3543, 9.151e-05, 0.3543, 9.151e-05, 0.3543, 9.151e-05, 0.3543, 9.151e-05, 0.3543, 9.151e-05, 0.3543, 9.151e-05, 0.3543, 9.151e-05, 0.3543, 9.151e-05, 0.3543, 9.151e-05, 0.3543, 9.151e-05, 0.3543, 9.151e-05, 0.3543, 9.151e-05, 0.3543, 9.151e-05, 0.3543, 9.151e-05, 0.3543, 9.151e-05, 0.3543, 9.151e-05, 0.3543, 9.151e-05, 0.3543, 9.151e-05, 0.3543, 9.151e-05, 0.3543, 9.151e-05, 0.3543, 9.151e-05, 0.3543, 9.151e-05, 0.3543, 9.151e-05, 0.3543, 9.151e-05, 0.3543, 9.151e-05, 0.3543, 9.151e-05, 0.3543, 9.151e-05, 0.3543, 9.151e-05, 0.3543, 9.151e-05, 0.3543, 9.151e-05, 0.3543, 9.151e-05, 0.3543, 9.151e-05, 0.3543, 9.151e-05, 0.3543, 9.151e-05, 0.3543, 9.151e-05, 0.3543, 9.151e-05, 0.3543, 9.151e-05, 0.3543, 9.151e-05, 0.3543, 9.151e-05, 0.3543, 9.151e-05, 0.3543, 9.151e-05, 0.3543, 9.151e-05, 0.3543, 9.151e-05, 0.3543, 9.151e-05, 0.3543, 9.151e-05, 0.3543, 9.151e-05, 0.3543, 9.151e-05, 0.3543, 9.151e-05, 0.3543, 9.151e-05, 0.3543, 9.151e-05, 0.3543, 9.151e-05, 0.3543, 9.151e-05, 0.3543, 9.151e-05, 0.3543, 9.151e-05, 0.3543, 9.151e-05, 0.3543, 9.151e-05, 0.3543, 9.151e-05, 0.3543, 9.151e-05, 0.3543, 9.151e-05, 0.3543, 9.151e-05, 0.3543, 9.151e-05, 0.3543, 9.151e-05, 0.3543, 9.151e-05, 0.3543, 9.151e-05, 0.3543, 9.151e-05, 0.3543, 9.151e-05, 0.3543, 9.151e-05, 0.3543, 9.151e-05, 0.3543, 9.151e-05, 0.3543, 9.151e-05, 0.3543, 9.151e-05, 0.3543, 9.151e-05, 0.3543, 9.151e-05, 0.3543, 9.151e-05, 0.3543, 9.151e-05, 0.3543, 9.151e-05, 0.3543, 9.151e-05, 0.3543, 9.151e-05, 0.3543, 9.151e-05, 0.3543, 9.151e-05, 0.3543, 9.151e-05, 0.3543, 9.151e-05, 0.3543, 9.151e-05, 0.3543, 9.151e-05, 0.3543, 9.151e-05, 0.3543, 9.151e-05, 0.3543, 9.151e-05, 0.3543, 9.151e-05, 0.3543, 9.151e-05, 0.3543, 9.151e-05, 0.3543, 9.151e-05, 0.3543, 9.151e-05, 0.3543, 0.005426, 0.3543, 0.01625, 0.3543, 0.01625, 0.3543, 0.005426, 0.3543, 9.151e-05, 0.3543, 9.151e-05, 0.3543, 9.151e-05, 0.3543, 9.151e-05, 0.3543, 0.01499, 0.3543, 0.005426, 0.3543, 0.005426, 0.3543, 0.01499, 0.3543, 9.151e-05, 0.3543, 9.151e-05, 0.3543, 9.151e-05, 0.3543, 9.151e-05, 0.5758, 0.5071, 0.5444, 0.4077, 0.5444, 0.4077, 0.5758, 0.5071, 0.3543, 9.151e-05, 0.3543, 9.151e-05, 0.3543, 9.151e-05, 0.3543, 9.151e-05, 0.3543, 9.151e-05, 0.3543, 9.151e-05, 0.3543, 9.151e-05, 0.3543, 9.151e-05, 0.3543, 9.151e-05, 0.3543, 9.151e-05, 0.3543, 9.151e-05, 0.3543, 9.151e-05, 0.7388, 0.4628, 0.7506, 0.4819, 0.7261, 0.4629, 0.3543, 9.151e-05, 0.3543, 9.151e-05, 0.3543, 9.151e-05, 0.3543, 9.151e-05, 0.3543, 9.151e-05, 0.3543, 9.151e-05, 0.3543, 9.151e-05, 0.3543, 9.151e-05, 0.3543, 9.151e-05, 0.3543, 9.151e-05, 0.3543, 9.151e-05, 0.3543, 9.151e-05, 0.3543, 9.151e-05, 0.3543, 9.151e-05, 0.3543, 9.151e-05, 0.3543, 9.151e-05, 0.3543, 9.151e-05, 0.3543, 9.151e-05, 0.3543, 9.151e-05, 0.3543, 9.151e-05, 0.3543, 9.151e-05, 0.3543, 9.151e-05, 0.3543, 9.151e-05, 0.3543, 9.151e-05, 0.3543, 9.151e-05, 0.3543, 9.151e-05, 0.3543, 9.151e-05, 0.3543, 9.151e-05, 0.3543, 9.151e-05, 0.3543, 9.151e-05, 0.3543, 9.151e-05, 0.3543, 9.151e-05, 0.3543, 9.151e-05, 0.3543, 9.151e-05, 0.3543, 9.151e-05, 0.3543, 9.151e-05, 0.5401, 0.2159, 0.5401, 0.2817, 0.5401, 0.2817, 0.5401, 0.2159, 0.5401, 0.2159, 0.5401, 0.2817, 0.5401, 0.2817, 0.5401, 0.2159, 0.7046, 0.7022, 0.7548, 0.6704, 0.7548, 0.6704, 0.7046, 0.7022, 0.3543, 9.151e-05, 0.3543, 9.151e-05, 0.3543, 9.151e-05, 0.3543, 9.151e-05, 0.3543, 0.07947, 0.3543, 0.2305, 0.3543, 0.2305, 0.3543, 0.07947, 0.3543, 0.07947, 0.3543, 0.2305, 0.3543, 0.2305, 0.3543, 0.07947, 0.3543, 9.151e-05, 0.3543, 9.151e-05, 0.3543, 9.151e-05, 0.3543, 9.151e-05, 0.3543, 9.151e-05, 0.3543, 9.151e-05, 0.3543, 9.151e-05, 0.3543, 9.151e-05, 0.3543, 9.151e-05, 0.3543, 9.151e-05, 0.3543, 9.151e-05, 0.3543, 9.151e-05, 0.2058, 0.6937, 0.2029, 0.7224, 0.2029, 0.7224, 0.2058, 0.6937, 0.3543, 9.151e-05, 0.3543, 9.151e-05, 0.3543, 9.151e-05, 0.3543, 9.151e-05, 0.4942, 0.7214, 0.4913, 0.6927, 0.4913, 0.6927, 0.4942, 0.7214, 0.3543, 9.151e-05, 0.3543, 9.151e-05, 0.3543, 9.151e-05, 0.3543, 9.151e-05, 0.3543, 0.004564, 0.3543, 0.0004649, 0.3543, 0.0004649, 0.3543, 0.004564, 0.3543, 0.004732, 0.3543, 0.0004649, 0.3543, 0.0004649, 0.3543, 0.004732, 0.3543, 9.151e-05, 0.3543, 9.151e-05, 0.3543, 9.151e-05, 0.3543, 9.151e-05, 0.3543, 9.151e-05, 0.3543, 9.151e-05, 0.3543, 9.151e-05, 0.3543, 9.151e-05, 0.3543, 9.151e-05, 0.3543, 9.151e-05, 0.3543, 9.151e-05, 0.3543, 9.151e-05, 0.4902, 0.6418, 0.4943, 0.6286, 0.4943, 0.6286, 0.4902, 0.6418, 0.3543, 9.151e-05, 0.3543, 9.151e-05, 0.3543, 9.151e-05, 0.3543, 9.151e-05, 0.523, 0.8027, 0.5271, 0.8157, 0.5271, 0.8157, 0.523, 0.8027, 0.3543, 9.151e-05, 0.3543, 9.151e-05, 0.3543, 9.151e-05, 0.3543, 9.151e-05, 0.3543, 9.151e-05, 0.3543, 9.151e-05, 0.3543, 9.151e-05, 0.3543, 9.151e-05, 0.3543, 9.151e-05, 0.3543, 9.151e-05, 0.3543, 9.151e-05, 0.3543, 9.151e-05, 0.3543, 9.151e-05, 0.3543, 9.151e-05, 0.3543, 9.151e-05, 0.3543, 9.151e-05, 0.3543, 9.151e-05, 0.3543, 9.151e-05, 0.3543, 9.151e-05, 0.3543, 9.151e-05, 0.3543, 9.151e-05, 0.3543, 9.151e-05, 0.3543, 9.151e-05, 0.3543, 9.151e-05, 0.3543, 9.151e-05, 0.3543, 9.151e-05, 0.3543, 9.151e-05, 0.3543, 9.151e-05, 0.3543, 9.151e-05, 0.3543, 9.151e-05, 0.3543, 9.151e-05, 0.3543, 9.151e-05, 0.3543, 9.151e-05, 0.3543, 9.151e-05, 0.3543, 9.151e-05, 0.3543, 9.151e-05, 0.7269, 0.03663, 0.7874, 0.4334, 0.7544, 0.4519, 0.7269, 0.03663, 0.3543, 9.151e-05, 0.117, 0.01335, 0.1235, 0.01275, 0.3543, 9.151e-05, 0.3493, 0.2382, 0.329, 0.08855, 0.3733, 0.08506, 0.3532, 0.2323, -1.183, -0.07375, 0.0, 0.0, 0.4723, 0.3809, 0.3543, 9.151e-05, 0.3543, 9.151e-05, 0.3543, 9.151e-05, 0.3543, 9.151e-05, 0.3543, 9.151e-05, 0.3543, 9.151e-05, 0.3543, 9.151e-05, 0.3543, 9.151e-05, 0.3543, 9.151e-05, 0.3543, 9.151e-05, 0.3543, 9.151e-05, 0.3543, 9.151e-05, 0.3543, 9.151e-05, 0.3543, 9.151e-05, 0.3543, 9.151e-05, 0.3543, 9.151e-05, 0.3543, 9.151e-05, 0.3543, 9.151e-05, 0.3543, 9.151e-05, 0.3543, 9.151e-05, 0.3543, 9.151e-05, 0.3543, 9.151e-05, 0.3543, 9.151e-05, 0.3543, 9.151e-05, 0.3543, 9.151e-05, 0.3543, 9.151e-05, 0.3543, 9.151e-05, 0.3543, 9.151e-05, 0.3543, 9.151e-05, 0.3543, 9.151e-05, 0.3543, 9.151e-05, 0.3543, 9.151e-05, 0.3543, 9.151e-05, 0.3543, 9.151e-05, 0.3543, 9.151e-05, 0.3543, 9.151e-05, 0.3543, 9.151e-05, 0.3543, 9.151e-05, 0.3543, 9.151e-05, 0.3543, 9.151e-05, 0.3543, 9.151e-05, 0.3543, 9.151e-05, 0.3543, 9.151e-05, 0.3543, 9.151e-05, 0.3543, 9.151e-05, 0.3543, 9.151e-05, 0.3543, 9.151e-05, 0.3543, 9.151e-05, 0.4935, 0.7214, 0.4913, 0.734, 0.4913, 0.734, 0.4935, 0.7214, 0.3543, 9.151e-05, 0.3543, 9.151e-05, 0.3543, 9.151e-05, 0.3543, 9.151e-05, 0.5549, 0.7974, 0.5458, 0.7891, 0.5458, 0.7891, 0.5549, 0.7974, 0.3543, 0.005426, 0.3543, 0.01546, 0.3543, 0.01546, 0.3543, 0.005426, 0.3543, 9.151e-05, 0.3543, 9.151e-05, 0.3543, 9.151e-05, 0.3543, 9.151e-05, 0.3543, 0.005426, 0.3543, 0.01589, 0.3543, 0.01589, 0.3543, 0.005426, 0.6804, 0.803, 0.6753, 0.7901, 0.6753, 0.7901, 0.6804, 0.803, 0.3543, 9.151e-05, 0.3543, 9.151e-05, 0.3543, 9.151e-05, 0.3543, 9.151e-05, 0.6753, 0.7767, 0.6701, 0.7899, 0.6701, 0.7899, 0.6753, 0.7767, 0.3543, 9.151e-05, 0.3543, 9.151e-05, 0.3543, 9.151e-05, 0.3543, 9.151e-05, 0.3543, 9.151e-05, 0.3543, 9.151e-05, 0.3543, 9.151e-05, 0.3543, 9.151e-05, 0.3543, 9.151e-05, 0.3543, 9.151e-05, 0.3543, 9.151e-05, 0.3543, 9.151e-05, 0.4913, 0.734, 0.4935, 0.75, 0.4935, 0.75, 0.4913, 0.734, 0.3543, 9.151e-05, 0.3543, 9.151e-05, 0.3543, 9.151e-05, 0.3543, 9.151e-05, 0.5458, 0.7891, 0.5382, 0.7741, 0.5382, 0.7741, 0.5458, 0.7891, 0.5366, 0.2223, 0.596, 0.3866, 0.4723, 0.3809, 0.5443, 0.2158, 0.07616, 0.791, 0.07616, 0.7858, 0.07616, 0.7858, 0.07616, 0.791, 0.3543, 9.151e-05, 0.3543, 9.151e-05, 0.3543, 9.151e-05, 0.3543, 9.151e-05, 0.3543, 0.009189, 0.3543, 0.005427, 0.3543, 0.005427, 0.3543, 0.009189, 0.3543, 9.151e-05, 0.3543, 9.151e-05, 0.3543, 9.151e-05, 0.3543, 9.151e-05, 0.3543, 9.151e-05, 0.3543, 9.151e-05, 0.3543, 9.151e-05, 0.3543, 9.151e-05, 0.3543, 9.151e-05, 0.3543, 9.151e-05, 0.3543, 9.151e-05, 0.3543, 9.151e-05, 0.3543, 9.151e-05, 0.3543, 9.151e-05, 0.3543, 9.151e-05, 0.3543, 9.151e-05, 0.07616, 0.7962, 0.07616, 0.791, 0.07616, 0.791, 0.07616, 0.7962, 0.3543, 9.151e-05, 0.3543, 9.151e-05, 0.3543, 9.151e-05, 0.3543, 9.151e-05, 0.3543, 0.01295, 0.3543, 0.009189, 0.3543, 0.009189, 0.3543, 0.01295, 0.3543, 9.151e-05, 0.3543, 9.151e-05, 0.3543, 9.151e-05, 0.3543, 9.151e-05, 0.3543, 9.151e-05, 0.3543, 9.151e-05, 0.3543, 9.151e-05, 0.3543, 9.151e-05, 0.3543, 9.151e-05, 0.3543, 9.151e-05, 0.3543, 9.151e-05, 0.3543, 9.151e-05, 0.3543, 0.009387, 0.3543, 9.155e-05, 0.3543, 9.155e-05, 0.3543, 0.009387, 0.3543, 0.008012, 0.3543, 9.155e-05, 0.3543, 9.155e-05, 0.3543, 0.008012, 0.3543, 9.151e-05, 0.3543, 9.151e-05, 0.3543, 9.151e-05, 0.3543, 9.151e-05, 0.3543, 9.151e-05, 0.3543, 9.151e-05, 0.3543, 9.151e-05, 0.3543, 9.151e-05, 0.3543, 0.006586, 0.3543, 9.155e-05, 0.3543, 9.155e-05, 0.3543, 0.006586, 0.3543, 0.0004648, 0.3543, 0.01005, 0.3543, 0.01005, 0.3543, 0.0004648, 0.0, 0.0, 0.0, 0.0, 0.0, 0.0, 0.3543, 0.3148, 0.3543, 0.4262, 0.3543, 0.4262, 0.3543, 0.3148, 0.3543, 0.2222, 0.3543, 0.07947, 0.3543, 0.07947, 0.3543, 0.2222, 0.3543, 9.151e-05, 0.3543, 9.151e-05, 0.3543, 9.151e-05, 0.3543, 9.151e-05, 0.3543, 0.01499, 0.3543, 0.03818, 0.3543, 0.03818, 0.3543, 0.01499, 0.3543, 9.151e-05, 0.3543, 9.151e-05, 0.3543, 9.151e-05, 0.3543, 9.151e-05, 0.3543, 9.151e-05, 0.3543, 9.151e-05, 0.3543, 9.151e-05, 0.3543, 9.151e-05, 0.3543, 9.151e-05, 0.3543, 9.151e-05, 0.3543, 9.151e-05, 0.3543, 9.151e-05, 0.3543, 9.151e-05, 0.3543, 9.151e-05, 0.3543, 9.151e-05, 0.3543, 9.151e-05, 0.3543, 9.151e-05, 0.3543, 9.151e-05, 0.3543, 9.151e-05, 0.3543, 9.151e-05, 0.3543, 9.151e-05, 0.3543, 9.151e-05, 0.3543, 9.151e-05, 0.3543, 9.151e-05, 0.3543, 9.151e-05, 0.3543, 9.151e-05, 0.3543, 9.151e-05, 0.3543, 9.151e-05, 0.0, 0.0, 0.0002651, 8.513e-05, 0.0, 0.0, 0.0002651, 8.513e-05, 0.0, 0.0, 0.0, 0.0, 0.7765, 0.4849, 0.7862, 0.4953, 0.0, 0.0, 0.3543, 9.151e-05, 0.3543, 9.151e-05, 0.3543, 9.151e-05, 0.3543, 9.151e-05, 0.3543, 9.151e-05, 0.3543, 9.151e-05, 0.3543, 9.151e-05, 0.3543, 9.151e-05, 0.3543, 9.151e-05, 0.3543, 9.151e-05, 0.3543, 9.151e-05, 0.3543, 9.151e-05, 0.4722, 0.4623, 0.4321, 0.4428, 0.4321, 0.4428, 0.4722, 0.4623, 0.3543, 9.151e-05, 0.3543, 9.151e-05, 0.3543, 9.151e-05, 0.3543, 9.151e-05, 0.544, 0.4229, 0.5426, 0.3787, 0.5426, 0.3787, 0.544, 0.4229, 0.544, 0.3557, 0.5426, 0.3787, 0.5426, 0.3787, 0.544, 0.3557, 0.3543, 9.151e-05, 0.3543, 9.151e-05, 0.3543, 9.151e-05, 0.3543, 9.151e-05, 0.4105, 0.4346, 0.4321, 0.4428, 0.4321, 0.4428, 0.4105, 0.4346, 0.3543, 9.151e-05, 0.3543, 9.151e-05, 0.3543, 9.151e-05, 0.3543, 9.151e-05, 0.3543, 9.151e-05, 0.3543, 9.151e-05, 0.3543, 9.151e-05, 0.3543, 9.151e-05, 0.3543, 9.151e-05, 0.3543, 9.151e-05, 0.3543, 9.151e-05, 0.3543, 9.151e-05, 0.3543, 9.151e-05, 0.3543, 9.151e-05, 0.3543, 9.151e-05, 0.3543, 9.151e-05, 0.3543, 9.151e-05, 0.3543, 9.151e-05, 0.3543, 9.151e-05, 0.3543, 9.151e-05, 0.3543, 9.151e-05, 0.3543, 9.151e-05, 0.3543, 9.151e-05, 0.3543, 9.151e-05, 0.5444, 0.2098, 0.5339, 0.1843, 0.5339, 0.1843, 0.5444, 0.2098, 0.3543, 9.151e-05, 0.3543, 9.151e-05, 0.3543, 9.151e-05, 0.3543, 9.151e-05, 0.3839, 0.4262, 0.4105, 0.4346, 0.4105, 0.4346, 0.3839, 0.4262, 0.3543, 9.151e-05, 0.3543, 9.151e-05, 0.3543, 9.151e-05, 0.3543, 9.151e-05, 0.3543, 9.151e-05, 0.3543, 9.151e-05, 0.3543, 9.151e-05, 0.3543, 9.151e-05, 0.3543, 9.151e-05, 0.3543, 9.151e-05, 0.3543, 9.151e-05, 0.3543, 9.151e-05, 0.3543, 9.151e-05, 0.3543, 9.151e-05, 0.3543, 9.151e-05, 0.3543, 9.151e-05, 0.3543, 9.151e-05, 0.3543, 9.151e-05, 0.3543, 9.151e-05, 0.3543, 9.151e-05, 0.3543, 9.151e-05, 0.3543, 9.151e-05, 0.3543, 9.151e-05, 0.3543, 9.151e-05, 0.3543, 9.151e-05, 0.3543, 9.151e-05, 0.3543, 9.151e-05, 0.3543, 9.151e-05, 0.3543, 9.151e-05, 0.3543, 9.151e-05, 0.3543, 9.151e-05, 0.3543, 9.151e-05, 0.3543, 9.151e-05, 0.3543, 9.151e-05, 0.3543, 9.151e-05, 0.3543, 9.151e-05, 0.6804, 0.7808, 0.6848, 0.7862, 0.6863, 0.7978, 0.3543, 9.151e-05, 0.3543, 9.151e-05, 0.3543, 9.151e-05, 0.3543, 9.151e-05, 0.5401, 0.2159, 0.5401, 0.2351, 0.5401, 0.2351, 0.5401, 0.2159, 0.5401, 0.2159, 0.5401, 0.2345, 0.5401, 0.2345, 0.5401, 0.2159, 0.3543, 0.01776, 0.3543, 0.005426, 0.3543, 0.005426, 0.3543, 0.01776, 0.3543, 0.005426, 0.3543, 0.01917, 0.3543, 0.01917, 0.3543, 0.005426, 0.3543, 0.01171, 0.3543, 9.155e-05, 0.3543, 9.155e-05, 0.3543, 0.01171, 0.3543, 9.151e-05, 0.3543, 9.151e-05, 0.3543, 9.151e-05, 0.3543, 9.151e-05, 0.3543, 9.151e-05, 0.3543, 9.151e-05, 0.3543, 9.151e-05, 0.3543, 9.151e-05, 0.3543, 9.151e-05, 0.3543, 9.151e-05, 0.3543, 9.151e-05, 0.3543, 9.151e-05, 0.3543, 9.154e-05, 0.3543, 9.154e-05, 0.3543, 9.154e-05, 0.3543, 9.154e-05, 0.3543, 9.154e-05, 0.3543, 9.154e-05, 0.3543, 9.154e-05, 0.3543, 9.154e-05, 0.3543, 9.154e-05, 0.3543, 9.154e-05, 0.3543, 9.154e-05, 0.3543, 9.154e-05, 0.3543, 9.151e-05, 0.3543, 9.151e-05, 0.3543, 9.151e-05, 0.3543, 9.151e-05, 0.3543, 9.151e-05, 0.3543, 9.151e-05, 0.3543, 9.151e-05, 0.3543, 9.151e-05, 0.3543, 9.151e-05, 0.3543, 9.151e-05, 0.3543, 9.151e-05, 0.3543, 9.151e-05, 0.3543, 0.01499, 0.3543, 0.03086, 0.3543, 0.03086, 0.3543, 0.01499, 0.3543, 9.15e-05, 0.3543, 9.15e-05, 0.3543, 9.15e-05, 0.3543, 9.15e-05, 0.3543, 0.01499, 0.3543, 0.03128, 0.3543, 0.03128, 0.3543, 0.01499, 0.615, 0.7368, 0.615, 0.7007, 0.615, 0.7007, 0.615, 0.7368, 0.3543, 9.15e-05, 0.3543, 9.15e-05, 0.3543, 9.15e-05, 0.3543, 9.15e-05, 0.5401, 0.2501, 0.5401, 0.2159, 0.5401, 0.2159, 0.5401, 0.2501, 0.3543, 0.005427, 0.3543, 0.02685, 0.3543, 0.02685, 0.3543, 0.005427, 0.3543, 9.15e-05, 0.3543, 9.15e-05, 0.3543, 9.15e-05, 0.3543, 9.15e-05, 0.3998, 0.134, 0.4207, 0.1395, 0.4207, 0.1395, 0.3998, 0.134, 0.5401, 0.2159, 0.5401, 0.2216, 0.5401, 0.2216, 0.5401, 0.2159, 0.3543, 0.0004654, 0.3543, 0.007488, 0.3543, 0.007488, 0.3543, 0.0004654, 0.3543, 9.151e-05, 0.3543, 9.151e-05, 0.3543, 9.151e-05, 0.3543, 9.151e-05, 0.3543, 0.01229, 0.3543, 0.005426, 0.3543, 0.005426, 0.3543, 0.01229, 0.5432, 0.3478, 0.5434, 0.3545, 0.5434, 0.3545, 0.5432, 0.3478, 0.3543, 9.151e-05, 0.3543, 9.151e-05, 0.3543, 9.151e-05, 0.3543, 9.151e-05, 0.5432, 0.315, 0.5434, 0.3082, 0.5434, 0.3082, 0.5432, 0.315, 0.5434, 0.3314, 0.5432, 0.3478, 0.5432, 0.3478, 0.5434, 0.3314, 0.3543, 9.151e-05, 0.3543, 9.151e-05, 0.3543, 9.151e-05, 0.3543, 9.151e-05, 0.5434, 0.3314, 0.5432, 0.315, 0.5432, 0.315, 0.5434, 0.3314, 0.3543, 9.151e-05, 0.3543, 9.151e-05, 0.3543, 9.151e-05, 0.3543, 9.151e-05, 0.3543, 0.0004644, 0.3543, 0.003511, 0.3543, 0.003511, 0.3543, 0.0004644, 0.3543, 9.151e-05, 0.3543, 9.151e-05, 0.3543, 9.151e-05, 0.3543, 9.151e-05, 0.7509, 0.0, 0.7532, 0.002733, 0.7532, 0.002733, 0.7509, 0.0, 0.3543, 9.151e-05, 0.3543, 9.151e-05, 0.3543, 9.151e-05, 0.3543, 9.151e-05, 0.3543, 9.151e-05, 0.3543, 9.151e-05, 0.3543, 9.151e-05, 0.3543, 9.151e-05, 0.3543, 9.151e-05, 0.3543, 9.151e-05, 0.3543, 9.151e-05, 0.3543, 9.151e-05, 0.3543, 0.006191, 0.3543, 9.155e-05, 0.3543, 9.155e-05, 0.3543, 0.006191, 0.8203, 0.6693, 0.8227, 0.8652, 0.8227, 0.8652, 0.8203, 0.6693, 0.5442, 0.2126, 0.5442, 0.3883, 0.5442, 0.3883, 0.5442, 0.2126, 0.3543, 9.151e-05, 0.3543, 9.151e-05, 0.3543, 9.151e-05, 0.3543, 9.151e-05, 0.5401, 0.3557, 0.5401, 0.2159, 0.5401, 0.2159, 0.5401, 0.3557, 0.3543, 9.151e-05, 0.3543, 9.151e-05, 0.3543, 9.151e-05, 0.3543, 9.151e-05, 0.3543, 9.151e-05, 0.3543, 9.151e-05, 0.3543, 9.151e-05, 0.3543, 9.151e-05, 0.3543, 9.151e-05, 0.3543, 9.151e-05, 0.3543, 9.151e-05, 0.3543, 9.151e-05, 0.3543, 9.151e-05, 0.3543, 9.151e-05, 0.3543, 9.151e-05, 0.3543, 9.151e-05, 0.3543, 9.151e-05, 0.3543, 9.151e-05, 0.3543, 9.151e-05, 0.3543, 9.151e-05, 0.3543, 9.151e-05, 0.3543, 9.151e-05, 0.3543, 9.151e-05, 0.3543, 9.151e-05, 0.3543, 0.0004654, 0.3543, 0.005428, 0.3543, 0.005428, 0.3543, 0.0004654, 0.3543, 9.151e-05, 0.3543, 9.151e-05, 0.3543, 9.151e-05, 0.3543, 9.151e-05, 0.3543, 0.01091, 0.3543, 0.005426, 0.3543, 0.005426, 0.3543, 0.01091, 0.3543, 9.151e-05, 0.3543, 9.151e-05, 0.3543, 9.151e-05, 0.3543, 9.151e-05, 0.3543, 9.151e-05, 0.3543, 9.151e-05, 0.3543, 9.151e-05, 0.3543, 9.151e-05, 0.3543, 9.151e-05, 0.3543, 9.151e-05, 0.3543, 9.151e-05, 0.3543, 9.151e-05, 0.5401, 0.2617, 0.5401, 0.2159, 0.5401, 0.2159, 0.5401, 0.2617, 0.3543, 9.151e-05, 0.3543, 9.151e-05, 0.3543, 9.151e-05, 0.3543, 9.151e-05, 0.3543, 0.07947, 0.3543, 0.01499, 0.3543, 0.01499, 0.3543, 0.07947, 0.5401, 0.2236, 0.5401, 0.2159, 0.5401, 0.2159, 0.5401, 0.2236, 0.3543, 9.151e-05, 0.3543, 9.151e-05, 0.3543, 9.151e-05, 0.3543, 9.151e-05, 0.5436, 0.3082, 0.5434, 0.3164, 0.5434, 0.3164, 0.5436, 0.3082, 0.2543, 0.7474, 0.2318, 0.7709, 0.2318, 0.7709, 0.2543, 0.7474, 0.3543, 9.152e-05, 0.3543, 0.02814, 0.3543, 0.02814, 0.3543, 9.152e-05, 0.3543, 9.154e-05, 0.3543, 9.154e-05, 0.3543, 9.154e-05, 0.3543, 9.154e-05, 0.4972, 0.7002, 0.4979, 0.6945, 0.4979, 0.6945, 0.4972, 0.7002, 0.3543, 9.151e-05, 0.3543, 9.151e-05, 0.3543, 9.151e-05, 0.3543, 9.151e-05, 0.3543, 0.005427, 0.3543, 0.01269, 0.3543, 0.01269, 0.3543, 0.005427, 0.3543, 0.01213, 0.3543, 0.005427, 0.3543, 0.005427, 0.3543, 0.01213, 0.3543, 9.151e-05, 0.3543, 9.151e-05, 0.3543, 9.151e-05, 0.3543, 9.151e-05, 0.5434, 0.3164, 0.5436, 0.3236, 0.5436, 0.3236, 0.5434, 0.3164, 0.3543, 9.154e-05, 0.3543, 9.154e-05, 0.3543, 9.154e-05, 0.3543, 9.154e-05, 0.3543, 9.154e-05, 0.3543, 9.154e-05, 0.3543, 9.154e-05, 0.3543, 9.154e-05, 0.3543, 9.154e-05, 0.3543, 9.154e-05, 0.3543, 9.154e-05, 0.3543, 9.154e-05, 0.3543, 9.151e-05, 0.3543, 9.151e-05, 0.3543, 9.151e-05, 0.3543, 9.151e-05, 0.3543, 9.151e-05, 0.3543, 9.151e-05, 0.3543, 9.151e-05, 0.3543, 9.151e-05, 0.3543, 9.151e-05, 0.3543, 9.151e-05, 0.3543, 9.151e-05, 0.3543, 9.151e-05, 0.5401, 0.2159, 0.5401, 0.2231, 0.5401, 0.2231, 0.5401, 0.2159, 0.5401, 0.2159, 0.5401, 0.2231, 0.5401, 0.2231, 0.5401, 0.2159, 0.3543, 0.005427, 0.3543, 0.0142, 0.3543, 0.0142, 0.3543, 0.005427, 0.3543, 9.151e-05, 0.3543, 9.151e-05, 0.3543, 9.151e-05, 0.3543, 9.151e-05, 0.3543, 9.151e-05, 0.3543, 9.151e-05, 0.3543, 9.151e-05, 0.3543, 9.151e-05, 0.3543, 9.151e-05, 0.3543, 9.151e-05, 0.3543, 9.151e-05, 0.3543, 9.151e-05, 0.8686, 0.4025, 0.864, 0.2084, 0.8722, 0.2057, 0.8722, 0.4022, 0.7921, 0.4779, 0.7765, 0.4849, 0.7817, 0.4765, 0.7891, 0.4743, 0.7921, 0.4779, 0.7891, 0.4743, 0.7944, 0.4715, 0.2029, 0.835, 0.1977, 0.8346, 0.2029, 0.6937, 0.05848, 0.7966, 0.05119, 0.7897, 0.05553, 0.7876, 0.05848, 0.7844, 0.6863, 0.7767, 0.6848, 0.7862, 0.6804, 0.7808, 0.6814, 0.7767, 0.6029, 0.1534, -1.183, -0.07375, -1.291, -0.08913, 0.2062, 0.2763, 0.1294, 0.5085, 0.0, 0.0, 0.3392, 0.3264, 0.0, 0.0, 0.0, 0.0, 0.0, 0.0, 0.0, 0.0, 0.0, 0.0, 0.0, 0.0, 0.7873, 0.5219, 0.7837, 0.5208, 0.0, 0.0, 0.7862, 0.4953, 0.7884, 0.5048, 0.7862, 0.4953, 0.0, 0.0, 0.0, 0.0, 0.7765, 0.4849, 0.7921, 0.4779, 0.3516, 0.02143, 0.0, 0.0, -0.1314, -0.0746, -0.04384, -0.02683, 0.0, 0.0, -0.1858, -0.1056, 0.0, 0.0, 0.0, 0.0, 0.0, 0.0, 0.0, 0.0, 0.0, 0.0, 0.0, 0.0, 0.0, 0.0, 0.0, 0.0, 0.0, 0.0, 0.0, 0.0, 0.0, 0.0, 0.0, 0.0, -0.04384, -0.02683, 0.7765, 0.4849, 0.0, 0.0, 0.7765, 0.4849, 0.0, 0.0, 0.0002651, 8.513e-05, 0.0, 0.0, 0.0, 0.0, 0.0, 0.0, 0.0, 0.0, 0.0, 0.0, 0.3543, 9.151e-05, 0.3543, 9.151e-05, -0.04384, -0.02683, -0.1314, -0.0746, 0.6674, 0.3794, 0.273, 0.08768, 0.02981, 0.009575, 0.0002651, 8.513e-05, 0.0, 0.0, 0.0002651, 8.513e-05, 0.02981, 0.009575, 0.0, 0.0, -0.000126, -0.0002071, -3.676e-06, -6.041e-06, 0.2062, 0.2763, 0.001201, 0.001973, -1.291, -0.08913, 0.596, 0.3866, 0.6029, 0.1534, 0.4723, 0.3809, 0.1294, 0.5085, 0.2062, 0.2763, 0.3392, 0.3264, 0.596, 0.3866, 0.0, 0.0, 0.0, 0.0, 0.0, 0.0, 0.0, 0.0, 0.0, 0.0, 0.0, 0.0, 0.0, 0.0, -0.01498, 0.0007759, 0.273, 0.08768, 0.0, 0.0, 0.0, 0.0, -0.01498, 0.0007759, 0.0, 0.0, 0.0, 0.0, 0.6029, 0.1534, 0.6674, 0.3794, -1.183, -0.07375, 0.02981, 0.009575, 0.273, 0.08768, 0.6674, 0.3794, 0.6674, 0.3794, 0.273, 0.08768, -1.183, -0.07375, 0.273, 0.08768, -0.01498, 0.0007759, 0.0, 0.0, -1.183, -0.07375, 0.0, 0.0, 0.0, 0.0, -0.01498, 0.0007759, 0.3543, 9.151e-05, 0.1235, 0.01275, 0.0, 0.0, 0.0, 0.0, 0.0, 0.0, 0.0002651, 8.513e-05, 0.0, 0.0, 0.3532, 0.2323, 0.3733, 0.08506, -0.01498, 0.0007759, 0.0, 0.0, 0.0, 0.0, 0.0, 0.0])
me_cube_001.materials.append(mat_orange_metal_coat)
me_cube_001.materials.append(mat_silver_metal_coat)
me_cube_001.materials.append(mat_glass)
me_cube_001.materials.append(mat_door)
me_cube_001.use_mirror_x = True
me_cube_001.use_mirror_y = True
me_cube_001.use_mirror_topology = True
me_cube_001.update()
me_cube_002 = bpy.data.meshes.new('Cube.002')
me_cube_002.from_pydata([(-56.25, 37.28, 4.81), (-53.4, 21.04, 16.4), (-60.78, 37.08, 4.346), (-48.35, 18.69, 10.95), (-49.03, 15.6, 3.634), (-63.27, 34.6, -1.318), (-55.26, 13.58, -0.9162), (-60.74, 33.58, -3.774), (-62.99, 13.93, -0.08663), (-67.82, 16.35, 5.524), (-53.17, 34.46, -1.735), (-66.98, 19.3, 12.49), (-61.16, 21.28, 16.97), (-62.83, 36.23, 2.424), (-56.06, 33.38, -4.23), (-53.33, 36.32, 2.555), (-56.99, 38.93, 4.622), (-62.03, 38.15, 2.811), (-63.21, 36.41, -1.226), (-58.86, 34.71, -5.169), (-54.04, 35.46, -3.435), (-52.56, 37.0, 0.1485), (-59.26, 41.82, 3.727), (-63.75, 39.56, -1.515), (-61.11, 37.78, -5.659), (-56.25, 37.37, -6.599), (-52.55, 38.98, -2.864), (-53.32, 40.86, 1.5), (-58.22, 41.32, 2.554), (-57.38, 37.9, -5.38), (-53.85, 39.55, -1.55), (-62.03, 31.96, 2.287), (-62.1, 39.29, -2.147), (-59.77, 33.16, 5.07), (-59.36, 30.24, -1.699), (-54.8, 30.73, -0.5622), (-54.07, 32.07, 2.551), (-56.01, 33.19, 5.146), (-58.78, 32.51, 3.572), (-59.07, 31.09, 0.2827), (-55.91, 31.69, 1.663), (-59.11, 15.67, 10.45), (-59.09, 14.38, 7.457), (-55.84, 15.23, 9.428), (-60.52, 17.18, 16.64), (-65.21, 15.62, 13.04), (-65.86, 13.23, 7.459), (-62.0, 11.31, 2.936), (-55.78, 11.04, 2.245), (-50.78, 12.64, 5.929), (-50.22, 15.16, 11.8), (-54.29, 17.01, 16.18), (-60.47, 10.85, 15.46), (-58.4, 11.13, 16.06), (-58.59, 7.584, 14.35), (-62.69, 9.697, 12.79), (-61.67, 10.45, 14.54), (-59.72, 7.196, 13.48), (-62.26, 8.274, 9.444), (-62.86, 9.084, 11.37), (-59.88, 6.625, 12.12), (-59.35, 7.363, 7.286), (-61.25, 7.776, 8.272), (-58.95, 6.169, 11.02), (-55.62, 7.551, 7.66), (-57.73, 7.294, 7.106), (-57.44, 6.112, 10.85), (-53.27, 8.744, 10.42), (-54.31, 7.971, 8.626), (-56.22, 6.509, 11.74), (-53.79, 10.22, 13.89), (-53.12, 9.403, 11.96), (-56.09, 7.112, 13.17), (-56.79, 11.08, 15.94), (-54.84, 10.7, 15.03), (-57.08, 7.554, 14.23)], [], [(3, 50, 71, 67, 49, 4), (4, 49, 68, 64, 48, 6), (4, 10, 3), (6, 48, 65, 61, 47, 8), (1, 0, 12), (8, 47, 62, 58, 46, 9), (9, 46, 59, 55, 45, 11), (3, 15, 1), (11, 45, 56, 52, 44, 12), (12, 2, 11), (12, 44, 53, 73, 51, 1), (14, 19, 20), (2, 17, 18), (2, 18, 13), (10, 20, 21), (7, 19, 14), (16, 22, 17), (16, 27, 22), (17, 22, 23), (17, 23, 18), (20, 25, 26), (20, 26, 21), (21, 26, 27), (21, 27, 16), (27, 30, 28), (24, 29, 25), (27, 28, 22), (31, 34, 32), (32, 34, 29), (30, 36, 37), (29, 35, 30), (37, 38, 33), (37, 40, 38), (33, 38, 31), (31, 38, 39), (35, 40, 36), (40, 43, 38), (1, 15, 0), (11, 2, 13), (13, 5, 9, 11), (14, 10, 4, 6), (3, 10, 15), (12, 0, 2), (5, 7, 8, 9), (16, 17, 2, 0), (5, 13, 7), (10, 14, 20), (7, 13, 18), (15, 10, 21), (7, 18, 19), (16, 0, 15, 21), (29, 30, 26, 25), (7, 14, 6, 8), (20, 19, 25), (18, 23, 24), (19, 18, 24), (19, 24, 25), (23, 28, 32), (42, 43, 40, 39), (27, 26, 30), (24, 23, 32), (24, 32, 29), (23, 22, 28), (30, 35, 36), (28, 37, 33), (28, 30, 37), (29, 34, 35), (28, 33, 31), (32, 28, 31), (35, 34, 39), (35, 39, 40), (34, 31, 39), (37, 36, 40), (43, 42, 41), (38, 43, 41), (42, 39, 38, 41), (44, 52, 54, 53), (52, 56, 57, 54), (45, 55, 57, 56), (55, 59, 60, 57), (46, 58, 60, 59), (58, 62, 63, 60), (47, 61, 63, 62), (61, 65, 66, 63), (48, 64, 66, 65), (64, 68, 69, 66), (49, 67, 69, 68), (67, 71, 72, 69), (50, 70, 72, 71), (70, 74, 75, 72), (51, 73, 75, 74), (73, 53, 54, 75), (54, 57, 60, 63, 66, 69, 72, 75), (1, 51, 74, 70, 50, 3)])
me_cube_002.polygons.foreach_set('material_index', [0, 1, 0, 0, 0, 1, 0, 1, 1, 1, 0, 1, 0, 1, 1, 1, 0, 0, 0, 0, 0, 0, 0, 0, 1, 0, 0, 0, 0, 0, 0, 1, 1, 1, 1, 1, 0, 0, 0, 0, 1, 0, 0, 1, 1, 1, 0, 0, 0, 1, 1, 1, 0, 0, 0, 0, 0, 1, 0, 0, 0, 1, 0, 0, 0, 0, 0, 0, 0, 1, 1, 1, 1, 0, 0, 0, 0, 1, 0, 0, 0, 1, 0, 0, 0, 1, 0, 0, 0, 1, 0, 0, 1, 1])
_uv = me_cube_002.uv_layers.new(name='UVMap')
_uv.uv.foreach_set('vector', [-5.414e+11, -8.385e+12, 1.874e+12, -6.358e+12, 5.19e+12, -2.139e+12, 4.78e+12, -4.799e+11, 3.106e+11, -2.883e+10, -2.516e+12, -5.284e+11, -2.516e+12, -5.284e+11, 3.106e+11, -2.883e+10, 4.292e+12, 3.434e+11, 4.02e+12, -1.671e+11, -7.249e+11, -1.975e+12, -3.77e+12, -2.941e+12, -2.516e+12, -5.284e+11, -3.531e+12, -4.635e+12, -5.414e+11, -8.385e+12, -3.77e+12, -2.941e+12, -7.249e+11, -1.975e+12, 8.405e+12, 2.273e+12, 1.467e+13, 6.116e+12, 2.345e+13, 1.285e+13, 2.63e+13, 1.55e+13, -8.305e+11, -4.032e+12, -3.412e+11, -1.497e+12, -1.201e+13, -1.444e+13, 2.63e+13, 1.55e+13, 2.345e+13, 1.285e+13, 1.291e+13, 4.694e+12, 4.245e+12, -1.09e+12, -1.001e+13, -9.482e+12, -1.541e+13, -1.232e+13, -1.541e+13, -1.232e+13, -1.001e+13, -9.482e+12, 1.413e+12, -2.094e+12, 6.096e+12, 2.222e+12, 8.29e+12, 7.39e+12, 7.421e+12, 8.706e+12, -5.414e+11, -8.385e+12, 2.681e+12, -7.231e+12, -8.305e+11, -4.032e+12, 7.421e+12, 8.706e+12, 8.29e+12, 7.39e+12, 6.616e+12, 1.899e+12, 2.631e+12, -2.852e+12, -7.283e+12, -1.118e+13, -1.201e+13, -1.444e+13, -1.201e+13, -1.444e+13, 1.5e+13, 2.567e+13, 7.421e+12, 8.706e+12, -1.201e+13, -1.444e+13, -7.283e+12, -1.118e+13, 1.346e+12, -4.819e+12, 3.662e+12, -2.661e+12, 1.661e+12, -2.844e+12, -8.305e+11, -4.032e+12, 1.187e+12, 1.876e+12, 6.13e+13, 4.568e+13, -1.246e+13, -1.216e+13, 1.5e+13, 2.567e+13, 1.67e+14, 2.284e+14, -1.071e+14, -1.103e+14, 1.5e+13, 2.567e+13, -1.071e+14, -1.103e+14, 2.268e+13, 2.123e+13, -3.531e+12, -4.635e+12, -1.246e+13, -1.216e+13, 1.79e+13, 1.101e+13, 3.613e+13, 2.598e+13, 6.13e+13, 4.568e+13, 1.187e+12, 1.876e+12, -3.244e+13, -4.791e+13, 1.996e+13, 3.906e+13, 1.67e+14, 2.284e+14, -3.244e+13, -4.791e+13, 2.51e+12, -7.879e+11, 1.996e+13, 3.906e+13, 1.67e+14, 2.284e+14, 1.996e+13, 3.906e+13, -6.994e+13, -6.351e+13, 1.67e+14, 2.284e+14, -6.994e+13, -6.351e+13, -1.071e+14, -1.103e+14, -1.246e+13, -1.216e+13, 8.909e+12, 2.692e+13, 2.494e+13, -2.014e+13, -1.246e+13, -1.216e+13, 2.494e+13, -2.014e+13, 1.79e+13, 1.101e+13, 1.79e+13, 1.101e+13, 2.494e+13, -2.014e+13, 2.51e+12, -7.879e+11, 1.79e+13, 1.101e+13, 2.51e+12, -7.879e+11, -3.244e+13, -4.791e+13, 2.51e+12, -7.879e+11, 1.316e+12, 1.863e+12, 4.67e+13, 6.668e+13, 1.01e+14, 8.163e+13, 6.981e+13, 5.791e+13, 8.909e+12, 2.692e+13, 2.51e+12, -7.879e+11, 4.67e+13, 6.668e+13, 1.996e+13, 3.906e+13, -1.614e+14, -1.763e+14, 1.637e+14, 1.502e+14, -1.206e+14, -1.381e+14, -1.206e+14, -1.381e+14, 1.637e+14, 1.502e+14, 6.981e+13, 5.791e+13, 1.316e+12, 1.863e+12, -3.617e+14, 6.841e+14, 8.785e+12, -7.202e+13, 6.981e+13, 5.791e+13, 9.843e+13, -1.644e+14, 1.316e+12, 1.863e+12, 8.785e+12, -7.202e+13, 6.592e+13, 1.5e+14, 1.059e+14, 1.893e+14, 8.785e+12, -7.202e+13, 3.121e+14, 1.18e+14, 6.592e+13, 1.5e+14, 1.059e+14, 1.893e+14, 6.592e+13, 1.5e+14, -1.614e+14, -1.763e+14, -1.614e+14, -1.763e+14, 6.592e+13, 1.5e+14, -1.589e+14, -1.768e+14, 9.843e+13, -1.644e+14, 3.121e+14, 1.18e+14, -3.617e+14, 6.841e+14, 3.121e+14, 1.18e+14, -9.469e+13, 5.752e+13, 6.592e+13, 1.5e+14, -8.305e+11, -4.032e+12, 2.681e+12, -7.231e+12, -3.412e+11, -1.497e+12, 7.421e+12, 8.706e+12, 1.5e+13, 2.567e+13, 2.268e+13, 2.123e+13, 2.268e+13, 2.123e+13, -4.464e+13, -3.421e+13, -1.541e+13, -1.232e+13, 7.421e+12, 8.706e+12, 1.187e+12, 1.876e+12, -3.531e+12, -4.635e+12, -2.516e+12, -5.284e+11, -3.77e+12, -2.941e+12, -5.414e+11, -8.385e+12, -3.531e+12, -4.635e+12, 2.681e+12, -7.231e+12, -1.201e+13, -1.444e+13, -3.412e+11, -1.497e+12, 1.5e+13, 2.567e+13, -4.464e+13, -3.421e+13, 3.613e+13, 2.598e+13, 2.63e+13, 1.55e+13, -1.541e+13, -1.232e+13, -3.244e+13, -4.791e+13, 1.67e+14, 2.284e+14, 1.5e+13, 2.567e+13, -3.412e+11, -1.497e+12, -4.464e+13, -3.421e+13, 2.268e+13, 2.123e+13, 3.613e+13, 2.598e+13, -3.531e+12, -4.635e+12, 1.187e+12, 1.876e+12, -1.246e+13, -1.216e+13, 3.613e+13, 2.598e+13, 2.268e+13, 2.123e+13, -1.071e+14, -1.103e+14, 2.681e+12, -7.231e+12, -3.531e+12, -4.635e+12, 1.79e+13, 1.101e+13, 3.613e+13, 2.598e+13, -1.071e+14, -1.103e+14, 6.13e+13, 4.568e+13, -3.244e+13, -4.791e+13, -3.412e+11, -1.497e+12, 2.681e+12, -7.231e+12, 1.79e+13, 1.101e+13, 6.981e+13, 5.791e+13, 1.316e+12, 1.863e+12, 2.494e+13, -2.014e+13, 8.909e+12, 2.692e+13, 3.613e+13, 2.598e+13, 1.187e+12, 1.876e+12, -3.77e+12, -2.941e+12, 2.63e+13, 1.55e+13, -1.246e+13, -1.216e+13, 6.13e+13, 4.568e+13, 8.909e+12, 2.692e+13, -1.071e+14, -1.103e+14, -6.994e+13, -6.351e+13, 1.01e+14, 8.163e+13, 6.13e+13, 4.568e+13, -1.071e+14, -1.103e+14, 1.01e+14, 8.163e+13, 6.13e+13, 4.568e+13, 1.01e+14, 8.163e+13, 8.909e+12, 2.692e+13, -6.994e+13, -6.351e+13, 4.67e+13, 6.668e+13, -1.206e+14, -1.381e+14, -6.473e+13, -3.955e+14, -9.469e+13, 5.752e+13, 3.121e+14, 1.18e+14, -1.589e+14, -1.768e+14, 2.51e+12, -7.879e+11, 2.494e+13, -2.014e+13, 1.316e+12, 1.863e+12, 1.01e+14, 8.163e+13, -6.994e+13, -6.351e+13, -1.206e+14, -1.381e+14, 1.01e+14, 8.163e+13, -1.206e+14, -1.381e+14, 6.981e+13, 5.791e+13, -6.994e+13, -6.351e+13, 1.996e+13, 3.906e+13, 4.67e+13, 6.668e+13, 1.316e+12, 1.863e+12, 9.843e+13, -1.644e+14, -3.617e+14, 6.841e+14, 4.67e+13, 6.668e+13, 8.785e+12, -7.202e+13, 1.059e+14, 1.893e+14, 4.67e+13, 6.668e+13, 1.316e+12, 1.863e+12, 8.785e+12, -7.202e+13, 6.981e+13, 5.791e+13, 1.637e+14, 1.502e+14, 9.843e+13, -1.644e+14, 4.67e+13, 6.668e+13, 1.059e+14, 1.893e+14, -1.614e+14, -1.763e+14, -1.206e+14, -1.381e+14, 4.67e+13, 6.668e+13, -1.614e+14, -1.763e+14, 9.843e+13, -1.644e+14, 1.637e+14, 1.502e+14, -1.589e+14, -1.768e+14, 9.843e+13, -1.644e+14, -1.589e+14, -1.768e+14, 3.121e+14, 1.18e+14, 1.637e+14, 1.502e+14, -1.614e+14, -1.763e+14, -1.589e+14, -1.768e+14, 8.785e+12, -7.202e+13, -3.617e+14, 6.841e+14, 3.121e+14, 1.18e+14, -12.81, 4.755, -13.32, 4.799, -13.36, 4.724, 6.592e+13, 1.5e+14, -9.469e+13, 5.752e+13, 3.165e+14, 4.333e+14, -6.473e+13, -3.955e+14, -1.589e+14, -1.768e+14, 6.592e+13, 1.5e+14, 3.165e+14, 4.333e+14, -7.283e+12, -1.118e+13, 2.631e+12, -2.852e+12, 3.982e+12, -3.412e+12, 1.346e+12, -4.819e+12, 2.631e+12, -2.852e+12, 6.616e+12, 1.899e+12, 1.038e+13, 4.218e+12, 3.982e+12, -3.412e+12, 8.29e+12, 7.39e+12, 6.096e+12, 2.222e+12, 1.038e+13, 4.218e+12, 6.616e+12, 1.899e+12, 6.096e+12, 2.222e+12, 1.413e+12, -2.094e+12, 2.86e+12, -2.714e+12, 1.038e+13, 4.218e+12, -1.001e+13, -9.482e+12, 4.245e+12, -1.09e+12, 2.86e+12, -2.714e+12, 1.413e+12, -2.094e+12, 4.245e+12, -1.09e+12, 1.291e+13, 4.694e+12, 1.662e+13, 6.468e+12, 2.86e+12, -2.714e+12, 2.345e+13, 1.285e+13, 1.467e+13, 6.116e+12, 1.662e+13, 6.468e+12, 1.291e+13, 4.694e+12, 1.467e+13, 6.116e+12, 8.405e+12, 2.273e+12, 6.671e+12, 3.695e+11, 1.662e+13, 6.468e+12, -7.249e+11, -1.975e+12, 4.02e+12, -1.671e+11, 6.671e+12, 3.695e+11, 8.405e+12, 2.273e+12, 4.02e+12, -1.671e+11, 4.292e+12, 3.434e+11, 7.093e+12, 1.17e+12, 6.671e+12, 3.695e+11, 3.106e+11, -2.883e+10, 4.78e+12, -4.799e+11, 7.093e+12, 1.17e+12, 4.292e+12, 3.434e+11, 4.78e+12, -4.799e+11, 5.19e+12, -2.139e+12, 7.741e+12, -1.434e+12, 7.093e+12, 1.17e+12, 1.874e+12, -6.358e+12, 5.449e+12, -2.659e+12, 7.741e+12, -1.434e+12, 5.19e+12, -2.139e+12, 5.449e+12, -2.659e+12, 5.394e+12, -1.748e+12, 7.656e+12, 1.314e+10, 7.741e+12, -1.434e+12, 1.661e+12, -2.844e+12, 3.662e+12, -2.661e+12, 7.656e+12, 1.314e+10, 5.394e+12, -1.748e+12, 3.662e+12, -2.661e+12, 1.346e+12, -4.819e+12, 3.982e+12, -3.412e+12, 7.656e+12, 1.314e+10, 4.629e+12, -2.782e+12, 9.024e+12, 2.65e+12, 4.349e+12, -1.291e+12, 1.368e+13, 4.525e+12, 8.767e+12, 1.677e+12, 6.927e+12, 9.846e+11, 7.544e+12, -9.391e+11, 7.614e+12, -3.121e+11, -8.305e+11, -4.032e+12, 1.661e+12, -2.844e+12, 5.394e+12, -1.748e+12, 5.449e+12, -2.659e+12, 1.874e+12, -6.358e+12, -5.414e+11, -8.385e+12])
me_cube_002.materials.append(mat_orange_metal_coat)
me_cube_002.materials.append(mat_silver_metal_coat)
me_cube_002.materials.append(mat_glass)
me_cube_002.materials.append(mat_door)
me_cube_002.use_mirror_x = True
me_cube_002.use_mirror_y = True
me_cube_002.use_mirror_topology = True
me_cube_002.update()

# ---- objects
ob_body = bpy.data.objects.new('Body', me_cube_001)
ob_sun = bpy.data.objects.new('Sun', light_sun)
ob_engine = bpy.data.objects.new('Engine', me_cube_002)

# ---- transforms, parenting, visibility, modifiers, constraints
ob_body.location = (0.0, 0.0, 0.0)
ob_body.use_mesh_mirror_x = True
ob_body.use_mesh_mirror_y = True
_m = ob_body.modifiers.new('Mirror', 'MIRROR')
ob_sun.location = (8.228, -5.32, 24.07)
ob_sun.rotation_euler = (0.1568, 5.584, -10.17)
ob_engine.location = (0.0, 0.0, 0.0)
ob_engine.use_mesh_mirror_x = True
ob_engine.use_mesh_mirror_y = True
_m = ob_engine.modifiers.new('Mirror', 'MIRROR')

# ---- collection membership
col_collection.objects.link(ob_body)
col_collection.objects.link(ob_sun)
col_collection.objects.link(ob_engine)

# ---- scene / render settings (as saved in the file)
scene.frame_start = 1; scene.frame_end = 250; scene.frame_set(139)
scene.render.engine = 'CYCLES'
scene.cycles.sampling_pattern = 'TABULATED_SOBOL'
scene.cycles.use_light_tree = False
scene.cycles.bake_type = 'DIFFUSE'
scene.view_settings.view_transform = 'Filmic'
bpy.context.view_layer.update()

# ---- added for rendering (the .blend has no active camera): camera
cam_auto = bpy.data.cameras.new('AutoCamera')
cam_auto.lens = 50.0
cam_auto.sensor_width = 36.0
cam_auto.clip_end = 4530.14
ob_auto_camera = bpy.data.objects.new('AutoCamera', cam_auto)
scene.collection.objects.link(ob_auto_camera)
ob_auto_camera.location = (258.129, -272.183, 215.279)
ob_auto_camera.rotation_euler = (1.09748, -7.21219e-08, 0.694738)
scene.camera = ob_auto_camera
bpy.context.view_layer.update()
